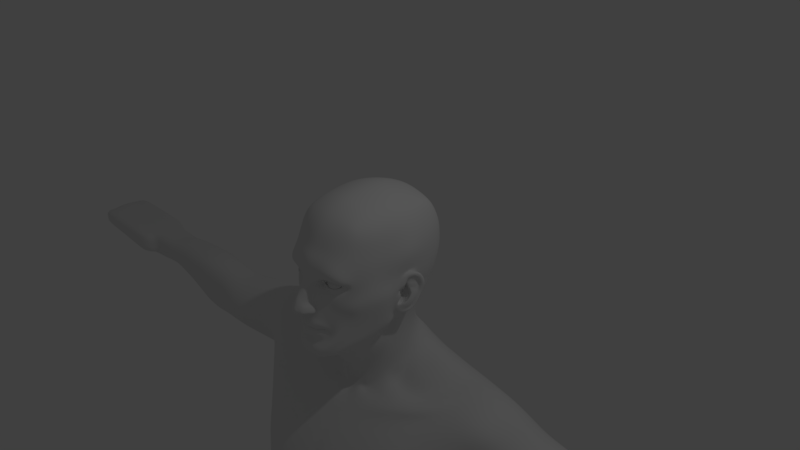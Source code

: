 # Source: HeadBodyWithShape.blend  (saved by Blender 2.79.0; exported with 4.5.12 LTS)
import bpy
from mathutils import Matrix  # noqa: F401  (used for matrix-valued properties, if any)

bpy.ops.wm.read_factory_settings(use_empty=True)
scene = bpy.context.scene
scene.name = 'Scene'

# ---- collections
col_collection_1 = bpy.data.collections.new('Collection 1'); scene.collection.children.link(col_collection_1)
col_collection_2 = bpy.data.collections.new('Collection 2'); scene.collection.children.link(col_collection_2)
col_collection_2.hide_render = True
col_collection_2.hide_viewport = True

# ---- materials (node trees are filled in below, after node groups)
mat_lightback = bpy.data.materials.new('LightBack')
mat_lightback.alpha_threshold = 0.0
mat_lightback.roughness = 0.5
mat_mylight = bpy.data.materials.new('MyLight')
mat_mylight.alpha_threshold = 0.0
mat_mylight.roughness = 0.5

# ---- node groups
ng_auto_smooth = bpy.data.node_groups.new('Auto Smooth', 'GeometryNodeTree')
_s = ng_auto_smooth.interface.new_socket(name='Geometry', in_out='OUTPUT', socket_type='NodeSocketGeometry')
_s = ng_auto_smooth.interface.new_socket(name='Geometry', in_out='INPUT', socket_type='NodeSocketGeometry')
_s = ng_auto_smooth.interface.new_socket(name='Angle', in_out='INPUT', socket_type='NodeSocketFloat')
_s.subtype = 'ANGLE'
_s.min_value = 0.0
_s.max_value = 3.142
ng_auto_smooth.is_modifier = True
_N = ng_auto_smooth.nodes; _L = ng_auto_smooth.links
n0 = _N.new('NodeGroupOutput'); n0.name = 'Group Output'; n0.location = (480, -100)
n1 = _N.new('NodeGroupInput'); n1.name = 'Group Input'; n1.location = (-420, -300)
n2 = _N.new('NodeGroupInput'); n2.name = 'Group Input.001'; n2.location = (-60, -100)
n3 = _N.new('GeometryNodeSetShadeSmooth'); n3.name = 'Set Shade Smooth'; n3.location = (120, -100)
n3.domain = 'EDGE'
n4 = _N.new('GeometryNodeSetShadeSmooth'); n4.name = 'Set Shade Smooth.001'; n4.location = (300, -100)
n5 = _N.new('GeometryNodeInputMeshEdgeAngle'); n5.name = 'Edge Angle'; n5.location = (-420, -220)
n6 = _N.new('GeometryNodeInputEdgeSmooth'); n6.name = 'Is Edge Smooth'; n6.location = (-60, -160)
n7 = _N.new('GeometryNodeInputShadeSmooth'); n7.name = 'Is Face Smooth'; n7.location = (-240, -340)
n8 = _N.new('FunctionNodeBooleanMath'); n8.name = 'Boolean Math'; n8.location = (-60, -220)
n9 = _N.new('FunctionNodeCompare'); n9.name = 'Compare'; n9.location = (-240, -180)
n9.operation = 'LESS_EQUAL'
_L.new(n5.outputs[0], n9.inputs[0])
_L.new(n4.outputs[0], n0.inputs[0])
_L.new(n1.outputs[1], n9.inputs[1])
_L.new(n9.outputs[0], n8.inputs[0])
_L.new(n7.outputs[0], n8.inputs[1])
_L.new(n2.outputs[0], n3.inputs[0])
_L.new(n6.outputs[0], n3.inputs[1])
_L.new(n3.outputs[0], n4.inputs[0])
_L.new(n8.outputs[0], n3.inputs[2])
n0.is_active_output = True

# ---- material node trees
mat_lightback.use_nodes = True; mat_lightback.node_tree.nodes.clear()
_N = mat_lightback.node_tree.nodes; _L = mat_lightback.node_tree.links
n0 = _N.new('ShaderNodeOutputMaterial'); n0.name = 'Material Output'; n0.location = (300, 300)
n1 = _N.new('ShaderNodeEmission'); n1.name = 'Emission'; n1.location = (10, 300)
n1.inputs[0].default_value = (0.8, 0.8, 0.8, 1.0)
n1.inputs[1].default_value = 0.8
_L.new(n1.outputs[0], n0.inputs[0])
n0.is_active_output = True
mat_mylight.use_nodes = True; mat_mylight.node_tree.nodes.clear()
_N = mat_mylight.node_tree.nodes; _L = mat_mylight.node_tree.links
n0 = _N.new('ShaderNodeOutputMaterial'); n0.name = 'Material Output'; n0.location = (300, 300)
n1 = _N.new('ShaderNodeEmission'); n1.name = 'Emission'; n1.location = (10, 300)
n1.inputs[0].default_value = (0.8, 0.8, 0.8, 1.0)
n1.inputs[1].default_value = 1.8
_L.new(n1.outputs[0], n0.inputs[0])
n0.is_active_output = True

# ---- world
world_world = bpy.data.worlds.new('World'); scene.world = world_world
world_world.color = (0.05088, 0.05088, 0.05088)
world_world.use_sun_shadow = False
world_world.sun_shadow_jitter_overblur = 0.0
world_world.cycles.sampling_method = 'MANUAL'

# ---- cameras
cam_camera = bpy.data.cameras.new('Camera')
cam_camera.clip_end = 100.0
cam_camera.lens = 35.0
cam_camera.sensor_width = 32.0
cam_camera.sensor_height = 18.0
cam_camera.ortho_scale = 7.314
cam_camera.dof.focus_distance = 0.0

# ---- lights
light_lamp = bpy.data.lights.new('Lamp', 'POINT')
light_lamp.transmission_factor = 0.0
light_lamp.cutoff_distance = 30.0
light_lamp.energy = 100.0
light_lamp.shadow_buffer_clip_start = 1.001
light_lamp.shadow_soft_size = 0.1
light_lamp.shadow_maximum_resolution = 0.006
light_lamp.use_absolute_resolution = True

# ---- meshes
me_cube_009 = bpy.data.meshes.new('Cube.009')
me_cube_009.from_pydata([(0.3153, -0.8889, -0.9897), (0.4337, -0.6185, 0.7206), (0.4931, 0.5718, -0.4773), (0.4483, 0.6615, 0.6922), (0.0, 0.68, -0.56), (0.0, 0.7074, 0.7764), (0.5459, 0.7544, 0.05436), (0.6026, -0.07648, -0.5838), (0.5204, 0.0449, 0.807), (0.4283, -0.8492, 0.05697), (0.0, -1.018, -1.047), (0.0, -0.7087, 0.8124), (0.0, 0.05412, 0.997), (0.7061, 0.01691, 0.06543), (0.0, 0.9573, 0.01017), (0.0, 1.087, -2.058), (1.46, -0.452, -2.175), (0.0, -0.6211, -2.095), (0.0, -0.2668, -1.864), (0.0, 0.8726, -3.17), (0.0, -1.097, -2.823), (0.0, 0.7, -5.0), (0.341, -0.2121, -1.771), (0.704, 0.05959, -1.613), (0.5452, 0.9205, -1.492), (0.0, 0.9799, -1.685), (0.0, -0.5682, -1.306), (0.0, -0.4488, -1.512), (0.3906, 0.52, -1.104), (0.0, 0.8191, -1.374), (0.4895, -0.0908, -0.9693), (0.0, 0.6576, -1.114), (0.2761, -0.4265, -1.201), (0.0, 0.63, -0.875), (0.3922, 0.4545, -0.8752), (0.0, -0.7184, -1.174), (0.4212, -0.1755, -0.9199), (0.2614, -0.6153, -1.11), (0.526, 0.6325, -0.3137), (0.3574, -0.8506, -0.4813), (0.0, -1.082, -0.5622), (0.5811, -0.0375, -0.3628), (0.0, 0.7854, -0.3666), (0.6179, -0.1777, -0.6723), (0.5437, 0.447, -0.4873), (0.4837, 0.5282, 0.7364), (0.0, 0.5539, 0.8678), (0.6209, 0.5929, 0.05483), (1.577, -0.3359, -2.974), (0.0, -1.3, -5.0), (0.7546, 0.5234, -1.271), (0.4972, 0.299, -1.119), (0.4794, 0.3128, -0.8877), (0.5664, 0.4902, -0.3197), (0.5303, 0.7523, 0.4028), (0.4932, -0.7033, 0.407), (0.0, -0.9338, 0.4394), (0.7, 0.04489, 0.4578), (0.0, 0.9504, 0.3874), (0.6027, 0.5904, 0.4233), (0.489, -0.3295, 0.7834), (0.4687, -0.4654, 0.7615), (0.4261, -0.7268, -0.8861), (0.5378, -0.4788, -0.7997), (0.0, -0.349, 0.9594), (0.0, -0.5025, 0.922), (0.6293, -0.4009, -0.004003), (0.5952, -0.5656, -0.01315), (0.3611, -0.3345, -1.115), (0.4016, -0.2796, -1.099), (0.3369, -0.5452, -1.057), (0.3791, -0.3603, -0.9883), (0.6565, -0.3292, -0.4559), (0.5365, -0.6081, -0.4734), (0.622, -0.3502, 0.4301), (0.5847, -0.5031, 0.4186), (0.4895, 0.7156, 0.5632), (0.4759, -0.6743, 0.5944), (0.0, -0.8478, 0.6441), (0.6306, 0.04833, 0.6503), (0.0, 0.8683, 0.5784), (0.5505, 0.5635, 0.5939), (0.5876, -0.3435, 0.6318), (0.556, -0.489, 0.6151), (0.5423, 0.761, 0.2305), (0.5129, -0.8294, 0.09848), (0.0, -1.045, 0.2245), (0.75, 0.0, 0.25), (0.0, 0.974, 0.1973), (0.6199, 0.5974, 0.2408), (0.6447, -0.3791, 0.2186), (0.6051, -0.5369, 0.2083), (0.5461, 0.697, -0.1122), (0.4725, -0.7893, -0.2415), (0.737, 0.003037, 0.005938), (0.0, 0.8879, -0.1521), (0.6092, 0.5482, -0.114), (0.6968, -0.33, -0.1866), (0.6318, -0.5602, -0.2138), (0.3529, -0.8442, -0.6762), (0.0, -1.052, -0.74), (0.0, 0.641, -0.6965), (0.4225, 0.4812, -0.6956), (0.4929, -0.04679, -0.6928), (0.6002, -0.3198, -0.702), (0.485, 0.3692, -0.7271), (0.5712, -0.4717, -0.591), (0.4341, -0.7267, -0.7433), (0.1603, 0.7088, 0.7521), (0.3185, 0.6935, 0.7199), (0.109, -1.01, -1.083), (0.2317, -1.0, -1.039), (0.3517, 0.6443, -0.4963), (0.1758, 0.6622, -0.5282), (0.3213, -0.6591, 0.7594), (0.1652, -0.6944, 0.7959), (0.1839, 0.04803, 0.9692), (0.3631, 0.04514, 0.9056), (0.3969, -0.8608, 0.05206), (0.2116, -0.9038, -0.0602), (0.1776, 0.9429, 0.01888), (0.3552, 0.8857, 0.03776), (0.1014, -0.7076, -1.152), (0.1794, -0.6823, -1.121), (0.2751, 0.533, -0.8736), (0.1375, 0.5815, -0.8743), (0.1388, -0.5502, -1.263), (0.1883, -0.5635, -1.196), (0.2786, 0.5754, -1.032), (0.192, 0.6339, -1.095), (0.1941, 0.7778, -0.344), (0.3816, 0.7516, -0.3238), (0.2651, -0.8743, -0.6463), (0.1471, -1.059, -0.5721), (0.1709, 0.5549, 0.8387), (0.3398, 0.5453, 0.792), (0.3629, -0.841, 0.4147), (0.184, -0.9016, 0.4293), (0.1788, 0.9212, 0.3885), (0.3571, 0.8696, 0.3908), (0.1744, -0.3458, 0.9322), (0.3435, -0.3351, 0.8743), (0.169, -0.4943, 0.8971), (0.3321, -0.4758, 0.8442), (0.3394, -0.7695, 0.6081), (0.1731, -0.8241, 0.6315), (0.1663, 0.8491, 0.5686), (0.3321, 0.8118, 0.558), (0.1804, 0.9421, 0.2044), (0.3609, 0.8881, 0.2155), (0.383, -0.9744, 0.2035), (0.1618, -1.014, 0.1815), (0.1869, 0.869, -0.144), (0.3723, 0.8254, -0.1259), (0.3103, -0.918, -0.2268), (0.17, -1.009, -0.2778), (0.2325, -0.9135, -0.6782), (0.1348, -1.034, -0.727), (0.3201, 0.5843, -0.6467), (0.16, 0.6126, -0.6716), (0.0, -1.063, -0.9218), (0.5502, -0.6737, -0.0195), (0.4702, -0.7048, -0.5036), (0.5031, -0.7563, 0.2527), (0.0, -1.017, 0.3322), (0.5621, -0.7031, -0.2666), (0.3827, -0.8254, -0.7196), (0.2428, -1.021, -0.9263), (0.117, -1.048, -0.9619), (0.3729, -0.8977, 0.3091), (0.1877, -0.9744, 0.3218), (0.138, -0.9604, -0.06559), (0.1355, -1.033, -0.4106), (0.1365, -1.006, -0.2512), (0.04715, -1.036, 0.002572), (0.0, -1.048, 0.01679), (0.0, -1.028, 0.141), (0.07436, -1.013, 0.1254), (0.0, -1.111, -0.0935), (0.07574, -1.092, -0.09344), (0.0, -1.207, -0.1893), (0.1331, -1.014, 0.1535), (0.08018, -1.204, -0.3685), (0.06903, -1.166, -0.2282), (0.0, -1.033, -0.8323), (0.315, -0.8599, -0.6176), (0.2732, -0.899, -0.7802), (0.1797, -1.005, -0.4314), (0.128, -1.012, -0.878), (0.1578, -1.003, -0.357), (0.0, -1.227, -0.2633), (0.05859, -1.211, -0.2926), (0.0, -1.256, -0.3874), (0.0, -1.032, -0.4481), (0.03347, -1.231, -0.3775), (0.05844, -1.06, -0.4449), (0.0, -1.237, -0.2933), (0.04291, -1.232, -0.3121), (0.07779, -1.152, -0.3617), (0.08061, -0.9966, -0.01372), (0.1018, -1.078, -0.2327), (0.1002, -1.025, -0.05863), (0.0, -1.037, 0.1827), (0.0, -1.139, -0.4128), (0.02847, -1.146, -0.3999), (0.1459, -1.119, -0.3625), (0.1676, -1.047, -0.3916), (0.1331, -1.094, -0.271), (0.1037, -1.163, -0.2635), (0.1722, -1.03, -0.3439), (0.1055, -1.184, -0.3151), (0.1122, -1.187, -0.3632), (0.1553, -1.026, -0.2814), (0.1528, -1.107, -0.3261), (0.08716, -1.123, -0.3136), (0.1144, -1.027, -0.3379), (0.01344, -1.124, -0.314), (0.02844, -1.01, -0.3449), (0.5393, 0.6684, -0.2129), (0.4314, -0.7935, -0.3719), (0.8213, 0.1497, 0.01816), (0.0, 0.8408, -0.2568), (0.592, 0.5222, -0.2164), (0.6856, -0.3434, -0.3041), (0.6055, -0.5349, -0.3729), (0.2605, -0.9419, -0.2724), (0.1924, 0.8265, -0.2425), (0.3809, 0.7934, -0.2241), (0.5182, -0.7004, -0.3667), (0.1368, -0.9847, -0.1526), (0.0, -1.159, -0.1414), (0.06537, -1.131, -0.1611), (0.1064, -1.051, -0.1515), (0.4497, -0.8755, 0.06507), (0.1073, -0.9431, -0.006032), (0.4304, -0.8263, -0.1527), (0.2118, -0.9281, 0.0839), (0.5051, -0.7118, -0.008476), (0.3508, -0.9439, 0.1041), (0.2234, -0.9775, 0.1097), (0.3169, -0.9035, -0.1518), (0.1872, -0.9313, -0.06184), (0.4399, -0.75, 0.002544), (0.2072, -0.8689, -0.02392), (0.3831, -0.8584, -0.04177), (0.1932, -0.8721, -0.0253), (0.1339, -0.8896, -0.01834), (0.3712, -0.8121, -0.03681), (0.4066, -0.7806, -0.001906), (0.3679, -0.8205, 0.03023), (0.3024, -0.9222, 0.06409), (0.2032, -0.9032, 0.03936), (0.2834, -0.9293, -0.0377), (0.3301, -0.9169, 0.08687), (0.3071, -0.8869, -0.1027), (0.4097, -0.8252, -0.103), (0.368, -0.8196, 0.03699), (0.412, -0.7673, -0.002046), (0.3769, -0.8544, -0.02806), (0.2022, -0.8708, 0.0008231), (0.1509, -0.8839, -0.0159), (0.4124, -0.7615, -0.001076), (0.3712, -0.7921, -0.03681), (0.1643, -0.8608, -0.01501), (0.2072, -0.8489, -0.02392), (0.2873, -0.8784, 0.05695), (0.2053, -0.88, 0.04603), (0.2841, -0.9056, -0.02563), (0.1643, -0.8808, -0.01501), (0.2899, -0.8662, 0.04517), (0.2153, -0.8751, 0.03605), (0.2814, -0.8566, -0.04349), (0.3738, -0.8014, 0.03106), (0.1662, -0.8587, -0.01591), (0.21, -0.8522, 0.00575), (0.2857, -0.8502, 0.04633), (0.2111, -0.8591, 0.0372), (0.2814, -0.8366, -0.04349), (0.3631, -0.7565, 0.03854), (0.4017, -0.7166, 0.006411), (0.3605, -0.7472, -0.02932), (0.1993, -0.8073, 0.01324), (0.275, -0.8053, 0.05381), (0.2004, -0.8142, 0.04469), (0.2707, -0.7917, -0.036), (0.1966, -0.804, -0.01643), (0.1206, -0.9163, -0.01219), (0.2061, -0.8534, 0.101), (0.4625, -0.7309, -0.002966), (0.1925, -0.8871, -0.03768), (0.2998, -0.8534, 0.1082), (0.3879, -0.8432, -0.07842), (0.3976, -0.7861, 0.08292), (0.2874, -0.9085, -0.07312), (0.3803, -0.8578, -0.03453), (0.4275, -0.7587, 0.0004415), (0.379, -0.8364, 0.03812), (0.1967, -0.8745, -0.002399), (0.2827, -0.9197, -0.03104), (0.1424, -0.8867, -0.01712), (0.2928, -0.8953, 0.05419), (0.2073, -0.8906, 0.04296), (0.2834, -0.6723, -0.04898), (0.2834, -0.715, -0.0917), (0.2834, -0.7431, -0.1034), (0.2834, -0.7733, -0.1073), (0.2834, -0.8035, -0.1034), (0.2834, -0.8317, -0.0917), (0.2834, -0.8558, -0.07315), (0.2834, -0.8744, -0.04898), (0.2834, -0.8861, -0.02084), (0.2834, -0.89, 0.009369), (0.2985, -0.6606, -0.01679), (0.3126, -0.6723, -0.04117), (0.3247, -0.6908, -0.0621), (0.334, -0.715, -0.07816), (0.3398, -0.7431, -0.08826), (0.3418, -0.7733, -0.0917), (0.3398, -0.8035, -0.08826), (0.334, -0.8317, -0.07816), (0.3247, -0.8558, -0.0621), (0.3126, -0.8744, -0.04117), (0.2985, -0.8861, -0.01679), (0.3096, -0.6606, -0.005734), (0.334, -0.6723, -0.01981), (0.3549, -0.6908, -0.03189), (0.3709, -0.715, -0.04117), (0.381, -0.7431, -0.04699), (0.3845, -0.7733, -0.04898), (0.381, -0.8035, -0.04699), (0.3709, -0.8317, -0.04117), (0.3549, -0.8558, -0.03189), (0.334, -0.8744, -0.01981), (0.3096, -0.8861, -0.005734), (0.3136, -0.6606, 0.009369), (0.3418, -0.6723, 0.009369), (0.3659, -0.6908, 0.009369), (0.3845, -0.715, 0.009369), (0.3961, -0.7431, 0.009369), (0.4001, -0.7733, 0.009369), (0.3961, -0.8035, 0.009369), (0.3845, -0.8317, 0.009369), (0.3659, -0.8558, 0.009369), (0.3418, -0.8744, 0.009369), (0.3136, -0.8861, 0.009369), (0.3096, -0.6606, 0.02447), (0.334, -0.6723, 0.03854), (0.3549, -0.6908, 0.05063), (0.3709, -0.715, 0.0599), (0.381, -0.7431, 0.06573), (0.3845, -0.7733, 0.06772), (0.381, -0.8035, 0.06573), (0.3709, -0.8317, 0.0599), (0.3549, -0.8558, 0.05063), (0.334, -0.8744, 0.03854), (0.3096, -0.8861, 0.02447), (0.2985, -0.6606, 0.03553), (0.3126, -0.6723, 0.0599), (0.3247, -0.6908, 0.08083), (0.334, -0.715, 0.0969), (0.3398, -0.7431, 0.107), (0.3418, -0.7733, 0.1104), (0.3398, -0.8035, 0.107), (0.334, -0.8317, 0.0969), (0.3247, -0.8558, 0.08083), (0.3126, -0.8744, 0.0599), (0.2985, -0.8861, 0.03553), (0.2834, -0.6606, 0.03957), (0.2834, -0.6723, 0.06772), (0.2834, -0.6908, 0.09189), (0.2834, -0.715, 0.1104), (0.2834, -0.7431, 0.1221), (0.2834, -0.7733, 0.1261), (0.2834, -0.8035, 0.1221), (0.2834, -0.8317, 0.1104), (0.2834, -0.8558, 0.09189), (0.2834, -0.8744, 0.06772), (0.2834, -0.8861, 0.03957), (0.2683, -0.6606, 0.03553), (0.2542, -0.6723, 0.0599), (0.2422, -0.6908, 0.08083), (0.2329, -0.715, 0.0969), (0.2271, -0.7431, 0.107), (0.2251, -0.7733, 0.1104), (0.2271, -0.8035, 0.107), (0.2329, -0.8317, 0.0969), (0.2422, -0.8558, 0.08083), (0.2542, -0.8744, 0.0599), (0.2683, -0.8861, 0.03553), (0.2573, -0.6606, 0.02447), (0.2329, -0.6723, 0.03854), (0.212, -0.6908, 0.05063), (0.1959, -0.715, 0.0599), (0.1858, -0.7431, 0.06573), (0.1823, -0.7733, 0.06772), (0.1858, -0.8035, 0.06573), (0.1959, -0.8317, 0.0599), (0.212, -0.8558, 0.05063), (0.2329, -0.8744, 0.03854), (0.2573, -0.8861, 0.02447), (0.2532, -0.6606, 0.009369), (0.2251, -0.6723, 0.009369), (0.2009, -0.6908, 0.009369), (0.1823, -0.715, 0.009369), (0.1707, -0.7431, 0.009369), (0.1667, -0.7733, 0.009369), (0.1707, -0.8035, 0.009369), (0.1823, -0.8317, 0.009369), (0.2009, -0.8558, 0.009369), (0.2251, -0.8744, 0.009369), (0.2532, -0.8861, 0.009369), (0.2573, -0.6606, -0.005734), (0.2329, -0.6723, -0.01981), (0.212, -0.6908, -0.03189), (0.1959, -0.715, -0.04117), (0.1858, -0.7431, -0.04699), (0.1823, -0.7733, -0.04898), (0.1858, -0.8035, -0.04699), (0.1959, -0.8317, -0.04117), (0.212, -0.8558, -0.03189), (0.2329, -0.8744, -0.01981), (0.2573, -0.8861, -0.005734), (0.2683, -0.6606, -0.01679), (0.2542, -0.6723, -0.04117), (0.2422, -0.6908, -0.0621), (0.2329, -0.715, -0.07816), (0.2271, -0.7431, -0.08826), (0.2251, -0.7733, -0.0917), (0.2271, -0.8035, -0.08826), (0.2329, -0.8317, -0.07816), (0.2422, -0.8558, -0.0621), (0.2542, -0.8744, -0.04117), (0.2683, -0.8861, -0.01679), (0.2834, -0.6566, 0.009369), (0.2834, -0.6606, -0.02084), (0.2834, -0.6908, -0.07315), (0.471, -0.179, -1.178), (0.4002, -0.2679, -0.9541), (0.5079, -0.1538, 0.8007), (0.0, -0.1564, 0.9882), (0.6736, -0.2039, 0.01105), (0.6571, -0.2386, -0.4044), (0.6629, -0.1603, 0.4438), (0.6152, -0.1581, 0.6451), (0.6948, -0.1917, 0.2328), (0.6944, -0.1992, -0.1615), (0.3547, -0.1554, 0.8977), (0.1797, -0.1583, 0.9597), (0.6815, -0.2243, -0.2842), (0.6211, -0.2221, -0.5704), (0.5198, 0.2199, 0.7939), (0.0, 0.2273, 0.9781), (0.6981, 0.2133, 0.04458), (0.6126, 0.2011, -0.3515), (0.6168, 0.1187, -0.5184), (0.503, 0.04113, -1.106), (0.5174, 0.1767, -0.8486), (0.6875, 0.2367, 0.4508), (0.621, 0.2298, 0.6375), (0.7238, 0.2169, 0.2505), (0.6728, 0.2435, -0.1138), (0.5335, 0.01119, -0.7658), (0.3621, 0.2212, 0.8848), (0.1827, 0.2245, 0.9473), (0.6467, 0.2313, -0.2318), (0.694, 0.1755, 0.03478), (0.6932, 0.006343, 0.02258), (0.6059, -0.05232, -0.542), (0.6244, 0.1295, -0.3422), (0.6728, 0.225, -0.1357), (0.6515, 0.2079, -0.2381), (0.6834, -0.09463, -0.0302), (0.6532, -0.1723, -0.3766), (0.6886, -0.1162, -0.1713), (0.6767, -0.1576, -0.2733), (0.6045, -0.1551, -0.5639), (0.5879, 0.04223, -0.4827), (0.7089, -0.02539, -0.5644), (0.6024, 0.01751, -0.2722), (0.8038, 0.1298, -0.3636), (0.5833, -0.01143, -0.1758), (0.8476, 0.2055, -0.1537), (0.8103, 0.1855, -0.2521), (0.704, -0.07605, -0.04765), (0.6802, -0.1474, -0.3954), (0.7084, -0.1035, -0.1878), (0.638, -0.1093, -0.5864), (0.7693, 0.05825, -0.5068), (0.7216, 0.1193, -0.08452), (0.7174, 0.06893, 0.03812), (0.7118, 0.08151, -0.4839), (0.6333, -0.06817, -0.4423), (0.6597, 0.06081, -0.3809), (0.7293, 0.1617, -0.3655), (0.7581, 0.2194, -0.2562), (0.6862, 0.1021, -0.2919), (0.7077, 0.1747, -0.1784), (0.7717, 0.2295, -0.1431), (0.6309, -0.0001919, -0.5294), (0.6963, 0.01158, -0.5411), (0.749, 0.1665, 0.004277), (0.734, 0.06377, 0.02954), (0.795, 0.1217, -0.03148), (0.7368, 0.01879, -0.04009), (0.7371, -0.04457, -0.3784), (0.714, -0.02935, -0.5168), (0.7649, 0.02191, -0.27), (0.7876, 0.09658, -0.3719), (0.5694, -0.09219, -0.08722), (0.8281, 0.1482, -0.1477), (0.7935, 0.1313, -0.2549), (0.7248, -0.04089, -0.06962), (0.687, -0.1122, -0.3931), (0.724, -0.05167, -0.1502), (0.6671, -0.1151, -0.533), (0.7616, 0.05126, -0.4816), (0.5694, -0.03189, -0.2747), (0.5529, -0.04915, -0.3505), (0.6934, -0.02096, -0.1926), (0.6931, -0.1181, -0.3643), (0.6565, -0.1142, -0.2026), (0.7051, -0.07568, -0.29), (0.5856, -0.05221, -0.2778), (0.5584, -0.05931, -0.3392), (0.6859, -0.027, -0.2111), (0.6731, -0.09754, -0.3442), (0.6607, -0.1022, -0.2152), (0.6888, -0.07925, -0.2909), (0.5603, -0.1196, -0.2879), (0.5493, -0.122, -0.3199), (0.6217, -0.1359, -0.3255), (0.6273, -0.1296, -0.2986), (0.6112, 0.01743, -0.3137), (0.6002, -0.01547, -0.3868), (0.6501, -0.09485, -0.423), (0.7185, 0.03846, -0.3169), (0.6994, 0.00469, -0.4041), (0.6795, -0.07346, -0.4461), (0.6338, 0.03071, -0.1758), (0.6439, 0.03152, -0.2432), (0.7111, 0.04524, -0.1956), (0.7259, 0.0483, -0.2541), (0.5669, -0.01147, -0.2067), (0.6319, -0.000765, -0.2498), (0.678, 0.0003425, -0.2135), (0.6054, -0.006783, -0.2673), (0.6638, -0.02574, -0.2275), (0.6076, -0.04448, -0.2594), (0.8007, 0.09471, 0.002161), (0.7432, 0.01876, -0.02377), (0.6748, -0.01411, -0.1207), (0.7614, 0.1385, -0.1354), (0.7407, 0.02976, -0.2181), (0.7779, 0.1368, -0.2267), (0.7383, -0.02132, -0.4584), (0.703, -0.03012, -0.5031), (0.7678, 0.03342, -0.4024), (0.7594, 0.06798, -0.3743), (0.7769, 0.09952, -0.2935), (0.6965, -0.09099, -0.4207), (0.6851, -0.09157, -0.4942), (0.7391, 0.0556, -0.4598), (0.7761, 0.1256, -0.2643), (0.7691, 0.1337, -0.1404), (0.7367, 0.008954, -0.1151), (0.7359, 0.04028, -0.2033), (0.7689, 0.1192, -0.21), (0.7749, 0.08241, -0.03646), (0.7023, 0.03182, -0.05214), (0.7347, 0.03085, -0.09564), (0.7512, 0.09364, -0.09962), (0.0, 0.6605, -0.6283), (0.4684, 0.5354, -0.5644), (0.5477, -0.06163, -0.6383), (0.0, -0.8704, -1.105), (0.2855, -0.7467, -1.043), (0.5196, -0.1766, -0.7961), (0.4688, -0.4227, -0.9016), (0.3815, -0.636, -0.9914), (0.5183, 0.351, -0.6414), (0.1679, 0.6374, -0.5999), (0.3359, 0.6143, -0.5715), (0.1966, -0.8284, -1.073), (0.101, -0.8605, -1.102), (0.5017, -0.2996, -0.8488), (0.5913, 0.1043, -0.6038), (0.1427, -1.037, -0.6224), (0.0, -1.053, -0.6296), (0.0, -1.046, -0.6079), (0.1286, -1.032, -0.6262), (0.2253, -0.9078, -0.6328), (0.212, -0.9283, -0.6405), (0.1341, -1.007, -0.6365), (0.0, -1.034, -0.6361), (0.0, -1.003, -0.6107), (0.1237, -0.9829, -0.6314), (0.2131, -0.9185, -0.6389), (0.2013, -0.9257, -0.637), (0.1261, -0.9878, -0.6399), (0.0, -1.016, -0.6393), (0.0, -0.9966, -0.6475), (0.12, -0.9726, -0.6474), (0.198, -0.9262, -0.6415), (0.1906, -0.9257, -0.6446), (0.06972, -1.045, -0.6122), (0.07984, -1.069, -0.5417), (0.06169, -1.002, -0.6224), (0.06788, -1.02, -0.6179), (0.2901, -0.8771, -0.632), (0.2474, -0.9031, -0.7442), (0.1734, -1.047, -0.5117), (0.0, -0.9826, -0.7611), (0.1314, -1.003, -0.8375), (0.0, -1.057, -0.5052), (0.06914, -1.065, -0.4933), (0.2223, -0.9209, -0.6643), (0.1466, -1.057, -0.5771), (0.2452, -0.891, -0.6395), (0.1348, -1.034, -0.727), (0.0, -1.082, -0.5622), (0.0, -1.052, -0.74), (0.07893, -1.067, -0.5497), (0.4907, -0.002073, -1.382), (0.5524, 0.2838, -1.336), (0.3353, 0.7313, -1.177), (0.18, -0.3811, -1.429), (0.9837, -1.136, -2.89), (1.104, -0.6266, -2.148), (1.0, 1.2, -2.0), (0.9714, 1.173, -3.17), (1.068, -0.7343, -4.974), (1.119, -0.3282, -1.765), (1.189, 0.03015, -1.837), (1.143, 0.9224, -1.652), (0.0, 0.5, -7.0), (1.233, 0.5394, -1.533), (2.0, 0.9, -2.0), (1.424, 0.8293, -3.136), (1.471, -0.01223, -2.997), (1.273, -0.08478, -1.88), (1.723, 0.2888, -3.083), (0.0, -0.9325, -2.448), (0.0, 1.0, -2.5), (1.0, 1.3, -2.5), (1.065, -0.8757, -2.494), (1.753, -0.2907, -2.555), (0.0, 0.6989, -4.155), (0.0, -1.271, -3.808), (0.0, -1.3, -6.0), (1.166, -0.8693, -3.905), (0.0, 0.7, -6.0), (0.8381, -1.116, -3.944), (0.922, 0.8989, -4.155), (1.438, -0.97, -8.065), (1.275, -0.8107, -6.04), (1.176, 0.6373, -4.108), (1.256, -0.6126, -3.98), (1.441, 0.05954, -4.073), (0.0, -1.1, -7.0), (0.8051, -1.081, -4.964), (0.9221, 0.6, -5.0), (1.384, -0.8467, -6.989), (0.0, 0.0, -7.4), (1.158, 0.4876, -5.016), (1.367, -0.2934, -4.8), (1.282, 0.2, -4.8), (0.2843, -0.9279, -8.059), (0.8484, -1.07, -5.998), (0.7597, 0.9, -6.0), (0.05005, -0.3, -8.0), (0.3586, 0.5223, -8.069), (1.034, 0.6231, -6.0), (1.458, -0.2897, -6.041), (1.392, 0.2, -6.0), (0.0, 0.3, -7.2), (0.3245, -0.8615, -7.08), (0.04662, 1.118, -7.069), (0.1, -3.487e-06, -7.4), (0.1, 0.3, -7.2), (1.298, 0.7924, -6.987), (1.639, -0.09259, -6.999), (1.574, 0.5, -7.0), (0.05005, 0.2, -8.0), (1.333, 0.5226, -8.062), (1.705, -0.3241, -8.037), (1.644, 0.2, -8.0), (1.266, 0.7404, -3.626), (0.9147, -1.222, -3.552), (1.572, 0.1816, -3.584), (0.0, -1.134, -3.315), (1.22, -0.8366, -3.602), (0.0, 0.7857, -3.663), (1.366, -0.4869, -3.531), (0.9467, 1.036, -3.663), (0.0, 0.7, -5.5), (1.42, -0.3075, -5.3), (0.7409, 0.6, -5.5), (1.113, -0.841, -5.494), (0.926, -1.088, -4.987), (0.0, -1.3, -5.5), (0.9902, 0.504, -5.404), (1.337, 0.2, -5.3), (1.288, 0.7462, -6.498), (0.0, 0.65, -6.5), (0.4238, -1.112, -6.517), (0.0, -1.15, -6.5), (0.1298, 1.05, -6.5), (1.32, -0.8207, -6.504), (1.483, 0.35, -6.5), (1.545, -0.1688, -6.5), (0.3069, -0.9019, -7.502), (0.06002, -0.2, -7.7), (0.07238, 0.8673, -7.472), (0.06002, 0.3, -7.7), (1.7, -0.2206, -7.463), (1.644, 0.3, -7.5), (1.334, 0.6592, -7.437), (1.435, -0.9288, -7.435), (0.06004, -0.3, -7.85), (0.3654, 0.5535, -7.788), (1.71, -0.3124, -7.75), (1.444, -0.9701, -7.75), (0.2932, -0.9322, -7.779), (0.06004, 0.2, -7.85), (1.644, 0.2, -7.75), (1.338, 0.5564, -7.75), (1.386, -0.8813, -9.001), (0.369, -0.7828, -9.001), (0.1001, -0.3, -8.999), (0.3875, 0.4961, -9.001), (0.1001, 0.2, -8.999), (1.286, 0.4961, -9.001), (1.637, -0.3088, -8.999), (1.574, 0.2, -8.999), (1.614, 0.2, -8.5), (1.679, -0.3191, -8.5), (1.313, 0.5175, -8.513), (0.3605, 0.5175, -8.514), (0.05007, 0.2, -8.5), (0.05007, -0.3, -8.5), (1.417, -0.9367, -8.512), (0.2872, -0.892, -8.509), (1.226, -0.6428, -9.999), (0.3713, -0.7336, -9.999), (0.2475, -0.2628, -9.999), (0.47, 0.411, -9.999), (0.2475, 0.1372, -9.999), (1.213, 0.4109, -9.999), (1.427, -0.2628, -9.999), (1.427, 0.1372, -9.999), (1.238, -0.3817, -11.0), (0.595, -0.3824, -11.0), (0.4595, -0.03459, -11.0), (0.5957, 0.5142, -11.0), (0.4595, 0.2894, -11.0), (1.238, 0.5142, -11.0), (1.415, -0.03459, -11.0), (1.415, 0.2894, -11.0), (1.203, 0.433, -10.5), (1.397, 0.1746, -10.5), (0.277, 0.1746, -10.5), (0.277, -0.2054, -10.5), (0.5125, 0.433, -10.5), (1.204, -0.5339, -10.5), (1.397, -0.2054, -10.5), (0.5005, -0.5459, -10.5), (1.294, -0.2632, -12.0), (0.5867, -0.2632, -12.0), (0.3163, 0.1293, -12.0), (0.5874, 0.7348, -12.0), (0.3163, 0.5505, -12.0), (1.294, 0.7348, -12.0), (1.558, 0.1293, -12.0), (1.558, 0.5505, -12.0), (1.225, -0.2027, -13.0), (0.6941, -0.2026, -13.0), (0.5425, 0.07625, -13.0), (0.7151, 0.5724, -13.0), (0.5425, 0.3711, -13.0), (1.224, 0.5724, -13.0), (1.402, 0.07625, -13.0), (1.402, 0.3711, -13.0), (1.085, -0.2588, -14.0), (0.6895, -0.2587, -14.0), (0.6895, 0.09817, -13.9), (0.8681, 0.4992, -14.0), (0.8681, 0.4048, -14.0), (1.106, 0.4992, -14.0), (1.285, 0.09817, -14.0), (1.106, 0.4048, -14.0), (1.326, -0.2588, -15.0), (0.8485, -0.2587, -15.0), (0.6895, 0.09817, -15.0), (0.6895, 0.6699, -15.0), (0.6895, 0.334, -15.0), (1.285, 0.6699, -15.0), (1.285, 0.09817, -15.0), (1.285, 0.334, -15.0), (1.216, -1.099, -14.62), (0.6839, -1.21, -14.62), (1.475, -1.082, -15.0), (0.4996, -1.236, -15.0), (1.326, -1.275, -14.7), (0.6513, -1.429, -14.7), (1.526, -1.275, -15.0), (0.5513, -1.429, -15.0), (1.352, -1.462, -14.7), (0.8331, -2.014, -14.7), (1.552, -1.462, -15.0), (0.7331, -2.014, -15.0), (0.6895, -0.2587, -14.5), (0.6895, 0.09817, -14.5), (1.285, 0.09817, -14.5), (1.285, 0.334, -14.5), (1.285, 0.6699, -14.5), (0.6895, 0.334, -14.5), (0.6895, 0.6699, -14.5), (1.385, -0.2588, -14.5), (0.4996, -1.236, -14.8), (1.475, -1.082, -14.8), (0.5513, -1.429, -14.8), (1.526, -1.275, -14.8), (0.7331, -2.014, -14.8), (1.552, -1.462, -14.8), (1.18, -0.6702, -14.4), (1.48, -0.6702, -15.0), (0.6945, -0.7473, -14.4), (0.5945, -0.7473, -15.0), (0.5945, -0.7473, -14.65), (1.43, -0.6702, -14.65), (1.183, -0.8904, -14.5), (0.7071, -0.9771, -14.5), (0.547, -0.9915, -15.0), (0.547, -0.9915, -14.72), (1.452, -0.876, -14.72), (1.477, -0.876, -15.0), (0.6895, -0.2587, -14.25), (1.196, 0.3694, -14.25), (1.196, 0.5845, -14.25), (0.7788, 0.5845, -14.25), (0.5917, -1.223, -14.71), (0.6013, -1.429, -14.75), (0.7831, -2.014, -14.75), (0.4895, 0.09817, -14.15), (1.485, 0.09817, -14.25), (0.7788, 0.3694, -14.25), (1.235, -0.2588, -14.25), (1.345, -1.091, -14.71), (1.426, -1.275, -14.75), (1.452, -1.462, -14.75), (0.6445, -0.7473, -14.52), (1.305, -0.6702, -14.52), (0.6271, -0.9843, -14.61), (1.318, -0.8832, -14.61), (6.0, 0.6877, -2.054), (2.0, -0.2, -2.0), (1.95, -0.1579, -1.615), (1.917, 0.8212, -1.646), (2.0, 0.4, -1.5), (1.799, 0.8927, -2.639), (1.647, -0.002949, -2.572), (2.0, 0.4, -2.7), (3.853, 0.3995, -2.805), (6.0, 0.122, -2.525), (6.0, 0.1226, -2.242), (6.0, 0.4093, -2.053), (6.0, 0.1222, -2.053), (5.957, 0.6881, -2.292), (5.956, 0.3917, -2.528), (6.0, 0.6863, -2.523), (7.1, 0.6877, -2.054), (3.868, 0.05561, -2.741), (3.872, 0.07136, -1.949), (3.853, 0.02162, -2.308), (3.844, 0.7324, -2.308), (3.876, 0.6416, -2.611), (3.853, 0.3995, -1.835), (3.874, 0.6351, -2.001), (3.474, 0.01312, -1.98), (2.995, 0.04163, -1.935), (2.487, 0.07002, -1.85), (3.472, 0.7185, -2.656), (3.0, 0.9375, -2.879), (2.5, 0.9687, -2.839), (3.471, 0.6869, -2.029), (2.999, 0.8084, -1.908), (2.481, 0.7595, -1.852), (2.5, 0.4, -2.839), (3.0, 0.4, -2.879), (3.5, 0.3999, -2.749), (2.492, 0.05366, -2.584), (2.996, 0.04045, -2.669), (3.474, 0.01412, -2.685), (2.5, -0.06878, -2.177), (3.0, -0.1157, -2.254), (3.5, -0.1282, -2.331), (2.5, 0.9687, -2.177), (3.0, 0.9375, -2.254), (3.51, 0.8514, -2.331), (2.5, 0.4, -1.708), (3.0, 0.4, -1.816), (3.5, 0.3999, -1.925), (4.861, 0.5438, -2.746), (5.6, 0.6291, -2.59), (4.32, 0.4794, -2.845), (5.365, 0.5948, -2.626), (4.32, 0.06549, -2.845), (4.85, 0.195, -2.669), (5.302, 0.3003, -2.558), (5.618, 0.3524, -2.526), (4.32, 0.001134, -2.341), (4.861, 0.01858, -2.367), (5.365, 0.07694, -2.384), (5.6, 0.1026, -2.402), (4.32, 0.6998, -2.237), (4.861, 0.7855, -2.18), (5.365, 0.7295, -2.131), (5.6, 0.7051, -2.105), (4.32, 0.3214, -1.817), (4.861, 0.2595, -1.896), (5.365, 0.211, -1.961), (5.6, 0.1778, -2.029), (5.621, 0.1116, -2.175), (5.305, 0.1037, -2.123), (4.861, 0.01888, -1.981), (4.32, 0.001279, -1.864), (5.623, 0.686, -2.358), (5.332, 0.7173, -2.454), (4.857, 0.7506, -2.586), (4.342, 0.6545, -2.587), (5.6, 0.4824, -2.029), (5.365, 0.5764, -1.961), (4.857, 0.6387, -1.93), (4.328, 0.6739, -1.882), (6.2, 0.6877, -2.054), (6.2, 0.122, -2.525), (6.2, 0.1226, -2.242), (6.2, 0.4093, -2.053), (6.2, 0.1222, -2.053), (6.2, 0.6892, -2.242), (6.2, 0.4093, -2.524), (6.2, 0.6863, -2.523), (7.9, 0.6877, -2.054), (7.1, 0.122, -2.325), (7.1, 0.4093, -2.053), (7.1, 0.1222, -2.053), (6.2, -0.07803, -2.525), (7.1, 0.4093, -2.324), (7.1, 0.6863, -2.323), (7.9, 0.122, -2.325), (7.9, 0.1226, -2.242), (7.9, 0.4093, -2.053), (7.9, 0.1222, -2.053), (7.9, 0.6892, -2.242), (7.9, 0.4093, -2.324), (7.9, 0.6863, -2.323), (7.9, 0.4093, -2.242), (7.1, 0.7877, -2.054), (6.2, 0.7877, -2.054), (6.2, 0.7892, -2.242), (6.2, 0.7863, -2.523), (7.9, 0.7877, -2.054), (7.1, 0.7892, -2.242), (7.1, 0.7863, -2.323), (7.9, 0.7892, -2.242), (7.9, 0.7863, -2.323), (6.2, -0.07739, -2.242), (6.2, -0.07777, -2.053), (7.1, -0.07803, -2.325), (7.1, -0.07738, -2.242), (7.1, -0.07777, -2.053), (7.9, -0.07803, -2.325), (7.9, -0.07738, -2.242), (7.9, -0.07776, -2.053), (0.8371, 1.1, -7.0), (0.9511, -1.165, -6.999), (0.8471, 0.7, -8.0), (0.8565, -1.212, -8.046), (0.8613, -1.099, -6.626), (1.006, 1.05, -6.5), (0.8722, -1.199, -7.462), (0.8721, 0.85, -7.7), (0.8651, -1.221, -7.754), (0.8521, 0.725, -7.95), (0.8372, 0.7, -8.999), (0.8536, -1.081, -9.0), (0.8466, -1.164, -8.504), (0.8321, 0.73, -8.5), (0.8372, 0.5372, -9.999), (0.8372, -0.8681, -9.999), (0.9372, 0.6134, -11.0), (0.9372, -0.5249, -11.0), (0.8372, -0.7804, -10.5), (0.8372, 0.5546, -10.5), (0.9372, 0.9717, -12.0), (0.9372, -0.5081, -12.0), (0.9722, 0.6659, -13.0), (0.9722, -0.3699, -13.0), (0.9872, 0.4992, -14.0), (0.8872, -0.2587, -14.0), (0.9872, 0.09817, -15.0), (0.9872, 0.334, -15.0), (0.9872, 0.6699, -15.0), (1.087, -0.2587, -15.0), (0.9499, -1.155, -14.62), (0.9871, -1.159, -15.0), (0.9889, -1.352, -14.7), (1.039, -1.352, -15.0), (1.092, -1.738, -14.7), (1.142, -1.738, -15.0), (1.142, -1.738, -14.8), (0.9872, 0.6699, -14.5), (1.037, -0.7087, -15.0), (0.9371, -0.7087, -14.4), (1.012, -0.9337, -15.0), (0.945, -0.9337, -14.5), (0.9872, 0.5845, -14.25), (1.117, -1.738, -14.75), (0.14, -0.681, -2.128), (0.1949, -1.229, -2.869), (0.1234, -0.9575, -2.476), (0.4382, -1.237, -3.919), (0.4245, -1.226, -4.968), (0.4313, -1.187, -6.001), (0.07061, -1.308, -3.534), (0.4293, -1.218, -5.489), (0.486, 1.175, -3.148), (0.5107, 1.127, -2.04), (0.4996, 1.256, -2.526), (0.4625, 0.9286, -4.146), (0.461, 0.65, -5.0), (0.2798, 0.8, -6.0), (0.4733, 1.061, -3.663), (0.2704, 0.65, -5.5), (1.154, 0.5497, -4.561), (0.922, 0.7495, -4.578), (0.812, -1.097, -4.436), (0.0, -1.285, -4.404), (1.078, -0.8274, -4.439), (1.386, 0.07503, -4.565), (1.264, -0.3925, -4.529), (0.0, 0.6995, -4.578), (0.4262, -1.226, -4.425), (0.461, 0.7245, -4.578), (1.32, -0.7933, -9.499), (0.3186, -0.8134, -9.499), (0.1738, -0.2814, -9.499), (1.557, -0.2917, -9.499), (1.501, 0.1686, -9.499), (1.248, 0.4494, -9.499), (0.1738, 0.1686, -9.499), (0.4272, 0.4494, -9.499), (0.8372, 0.6186, -9.499), (0.8395, -0.9926, -9.499), (1.486, 0.4199, -11.5), (1.486, 0.04734, -11.5), (1.272, 0.6398, -11.5), (0.3879, 0.42, -11.5), (0.3879, 0.04735, -11.5), (0.5947, 0.6398, -11.5), (1.272, -0.3102, -11.5), (0.5947, -0.3102, -11.5), (0.9372, -0.5165, -11.5), (0.9372, 0.7925, -11.5), (0.6397, 0.6699, -12.5), (1.27, 0.6699, -12.5), (0.4294, 0.4608, -12.5), (1.27, -0.2315, -12.5), (1.48, 0.1028, -12.5), (0.6353, -0.2315, -12.5), (0.4294, 0.1028, -12.5), (1.48, 0.4608, -12.5), (0.9547, -0.439, -12.5), (0.9547, 0.8188, -12.5), (1.254, 0.3879, -13.5), (1.343, 0.08721, -13.5), (1.155, 0.5187, -13.5), (0.7053, 0.3879, -13.5), (0.616, 0.08721, -13.45), (0.8037, 0.5187, -13.5), (1.159, -0.1865, -13.5), (0.7196, -0.1865, -13.49), (0.9297, -0.3143, -13.5), (0.9797, 0.5825, -13.5), (0.1729, -0.316, -1.584), (0.7309, 0.1573, -1.475), (0.0, 0.8995, -1.53), (0.4402, 0.8259, -1.334), (0.0, -0.3761, -1.539), (0.6417, 0.4728, -1.28), (0.0, -0.3706, -1.644), (0.5808, 0.3111, -0.4997), (0.5052, 0.3957, 0.767), (0.0, 0.4099, 0.9284), (0.6665, 0.4305, 0.05189), (0.5923, 0.3608, -0.3311), (0.5058, -0.02519, -1.032), (0.6499, 0.4357, 0.4377), (0.5899, 0.4177, 0.6162), (0.6744, 0.4341, 0.2468), (0.6472, 0.4122, -0.1145), (0.3529, 0.4037, 0.8414), (0.1776, 0.4096, 0.8972), (0.6242, 0.3911, -0.2221), (0.5337, 0.0872, -0.8148), (0.5579, 0.2289, -0.6208), (0.4777, -0.1286, -1.249), (0.2959, -0.2767, -1.717), (0.0, -0.4156, -1.984), (0.0, -0.5818, -2.017), (0.2554, -0.5602, -2.027), (0.1588, -0.3806, -1.759), (0.1824, -0.3137, -1.86), (0.1565, -0.3284, -1.716), (0.0, -0.3412, -1.924), (0.9184, -0.4057, -1.942), (0.0, -1.252, -3.562), (0.6871, -0.4442, -1.846), (1.329, -0.5215, -2.192), (1.475, -0.7065, -2.936), (1.635, -0.5862, -2.526), (1.154, -0.937, -3.445), (0.4544, -1.273, -3.727), (0.1647, -0.3222, -1.65), (0.2891, -0.2952, -1.738), (0.1463, -0.3218, -1.884), (0.4189, -0.1307, -1.723), (0.5775, 0.03592, -1.695), (0.5666, 0.1156, -1.49), (0.511, -0.0003571, -1.483), (2.219, 0.006074, -1.733), (2.15, 0.9307, -2.739), (2.199, 0.7903, -1.749), (2.25, 0.4, -2.77), (2.12, -0.02464, -2.578), (2.25, -0.0844, -2.088), (2.25, 0.4, -1.554), (2.25, 0.9344, -2.088), (1.5, 1.05, -2.0), (1.974, 0.9117, -2.689), (1.57, -0.1139, -1.676), (1.811, -0.3817, -2.065), (1.616, 0.4697, -1.466), (1.53, 0.8718, -1.649), (1.625, 1.117, -2.294), (2.125, 0.4, -2.735), (1.933, -0.0638, -2.575), (2.001, -0.1875, -2.322), (1.345, 0.7848, -3.381), (1.398, -0.5863, -3.288), (0.0, 0.8292, -3.417), (0.9591, 1.104, -3.417), (0.9492, -1.179, -3.221), (1.645, 0.1933, -3.329), (0.0, -1.115, -3.069), (1.46, -0.2863, -3.282), (0.1327, -1.269, -3.202), (0.4797, 1.118, -3.405), (1.314, -0.8217, -3.191), (1.5, 0.09917, -3.83), (1.305, -0.5837, -3.754), (1.221, 0.6888, -3.867), (1.193, -0.853, -3.753), (0.0, 0.7423, -3.909), (0.9343, 0.9673, -3.909), (0.4679, 0.9947, -3.905), (0.0, -1.193, -3.439), (0.2625, -1.29, -3.631), (1.122, -0.8483, -4.172), (1.421, 0.06911, -4.31), (0.0, 0.6992, -4.366), (1.165, 0.5935, -4.335), (0.922, 0.8242, -4.366), (0.8251, -1.106, -4.19), (0.0, -1.278, -4.106), (1.234, -0.5652, -4.236), (0.4322, -1.232, -4.172), (0.4618, 0.8265, -4.362), (1.442, -0.1733, -3.807), (1.384, -0.2076, -4.048), (1.42, -0.406, -3.737), (1.358, -0.4485, -3.977), (1.363, -0.1793, -4.28), (1.556, -0.01961, -3.384), (1.51, -0.08715, -3.571), (1.59, -0.04919, -3.219), (1.49, -0.2916, -3.493), (1.336, -0.4247, -4.22), (1.337, -0.3036, -4.436), (1.369, -0.105, -4.445), (1.282, -0.3709, -4.318), (1.294, -0.4394, -4.083), (1.337, -0.4271, -3.848), (1.402, -0.3503, -3.612), (1.474, -0.1949, -3.363), (0.7471, 0.7, -5.667), (0.7534, 0.8, -5.833), (1.15, -0.8489, -5.662), (1.186, -0.8567, -5.831), (1.255, 0.2, -5.467), (1.373, 0.2, -5.633), (0.0, 0.7, -5.833), (0.0, 0.7, -5.667), (1.401, -0.3025, -5.633), (1.311, -0.305, -5.467), (0.8409, -0.9764, -5.827), (0.8335, -1.082, -5.957), (0.0, -1.3, -5.167), (0.0, -1.3, -5.333), (1.019, 0.5834, -5.835), (1.005, 0.5437, -5.569), (0.5559, -1.152, -5.656), (0.6805, -1.116, -5.31), (0.4261, -1.223, -5.141), (0.4277, -1.221, -5.315), (0.2736, 0.7, -5.667), (0.2767, 0.75, -5.833)], [], [(147, 109, 3, 76), (83, 61, 1, 77), (142, 65, 11, 115), (463, 451, 12, 116), (172, 195, 187, 189), (145, 115, 11, 78), (449, 7, 467, 475), (458, 450, 8, 79), (153, 121, 6, 92), (16, 1141, 1140, 1118), (24, 50, 635, 633), (1021, 651, 649, 1122), (124, 34, 28, 128), (656, 1160, 1168, 1038), (122, 35, 26, 126), (1104, 456, 579, 1105), (37, 123, 127, 70), (1087, 1086, 29, 624), (625, 69, 68, 32), (28, 624, 129, 128), (1096, 1106, 622, 455), (578, 575, 37, 70), (461, 103, 36, 30), (583, 574, 35, 122), (158, 102, 34, 124), (112, 131, 38, 2), (453, 464, 470, 468), (166, 162, 39, 99), (615, 617, 590, 591), (573, 576, 36, 103), (2, 38, 53, 44), (102, 105, 52, 34), (623, 51, 455, 622), (34, 52, 51, 28), (1088, 1084, 625, 27), (76, 3, 45, 81), (92, 6, 47, 96), (108, 5, 46, 134), (84, 54, 59, 89), (459, 457, 57, 87), (170, 137, 56, 164), (149, 139, 54, 84), (444, 442, 74, 90), (90, 74, 75, 91), (63, 104, 72, 106), (72, 223, 224, 106), (584, 577, 71, 437), (577, 578, 70, 71), (32, 127, 126, 625), (30, 36, 69, 436), (36, 437, 68, 69), (445, 440, 66, 97), (97, 66, 67, 98), (447, 439, 64, 140), (140, 64, 65, 142), (443, 438, 60, 82), (82, 60, 61, 83), (74, 82, 83, 75), (442, 443, 82, 74), (54, 76, 81, 59), (457, 458, 79, 57), (137, 145, 78, 56), (75, 83, 77, 55), (139, 147, 76, 54), (66, 90, 91, 67), (440, 444, 90, 66), (121, 149, 84, 6), (201, 199, 174, 179), (452, 459, 87, 13), (6, 84, 89, 47), (223, 97, 98, 224), (448, 445, 97, 223), (218, 92, 96, 222), (227, 153, 92, 218), (104, 449, 441, 72), (228, 165, 93, 219), (232, 201, 179, 231), (63, 106, 107, 62), (106, 224, 73, 107), (572, 579, 105, 102), (612, 157, 100, 611), (166, 167, 111, 107), (581, 572, 102, 158), (585, 573, 103, 461), (571, 580, 159, 101), (580, 581, 158, 159), (150, 169, 170, 151), (93, 165, 98, 67), (185, 39, 155, 187), (221, 95, 152, 226), (226, 152, 153, 227), (299, 297, 259, 260), (289, 293, 252, 245), (14, 88, 148, 120), (120, 148, 149, 121), (58, 80, 146, 138), (138, 146, 147, 139), (55, 77, 144, 136), (136, 144, 145, 137), (60, 141, 143, 61), (141, 140, 142, 143), (438, 446, 141, 60), (446, 447, 140, 141), (24, 633, 628, 1027), (1028, 643, 629, 1026), (88, 58, 138, 148), (148, 138, 139, 149), (163, 55, 136, 169), (169, 136, 137, 170), (3, 109, 135, 45), (109, 108, 134, 135), (609, 608, 132, 156), (617, 616, 586, 590), (4, 42, 130, 113), (113, 130, 131, 112), (101, 159, 125, 33), (159, 158, 124, 125), (575, 582, 123, 37), (582, 583, 122, 123), (26, 27, 625, 126), (71, 32, 68, 437), (123, 122, 126, 127), (33, 125, 129, 31), (125, 124, 128, 129), (687, 1024, 690, 1121), (95, 14, 120, 152), (152, 120, 121, 153), (77, 1, 114, 144), (144, 114, 115, 145), (85, 150, 238, 233), (1027, 628, 643, 1028), (450, 462, 117, 8), (462, 463, 116, 117), (61, 143, 114, 1), (143, 142, 115, 114), (80, 5, 108, 146), (146, 108, 109, 147), (163, 91, 75, 55), (107, 111, 0, 62), (85, 163, 169, 150), (111, 167, 168, 110), (110, 168, 160, 10), (162, 73, 165, 228), (161, 235, 93, 67), (151, 170, 164, 86), (107, 73, 162, 166), (225, 155, 39, 219), (195, 193, 613, 614), (183, 191, 210, 208), (187, 155, 173, 189), (229, 173, 155, 225), (171, 154, 240, 241), (609, 156, 157, 612), (174, 177, 176, 175), (174, 175, 178, 179), (231, 179, 178, 230), (191, 183, 180, 190), (199, 181, 177, 174), (181, 202, 176, 177), (191, 190, 196, 197), (186, 188, 168, 167), (215, 214, 216, 217), (172, 189, 209, 206), (99, 39, 185, 186), (608, 185, 187, 610), (168, 188, 184, 160), (99, 186, 167, 166), (203, 204, 194, 192), (194, 197, 196, 192), (182, 191, 197, 194), (198, 182, 194, 204), (195, 172, 215, 217), (193, 195, 204, 203), (191, 182, 211, 210), (151, 86, 202, 181), (291, 288, 242, 244), (200, 183, 208, 207), (229, 171, 201, 232), (233, 9, 237, 85), (213, 207, 208, 210), (205, 213, 210, 211), (206, 209, 213, 205), (209, 212, 207, 213), (198, 172, 206, 205), (173, 200, 207, 212), (189, 173, 212, 209), (182, 198, 205, 211), (588, 589, 595, 594), (198, 204, 216, 214), (172, 198, 214, 215), (204, 195, 217, 216), (173, 229, 232, 200), (183, 231, 230, 180), (171, 229, 225, 154), (154, 225, 219, 93), (130, 226, 227, 131), (42, 221, 226, 130), (200, 232, 231, 183), (162, 228, 219, 39), (440, 445, 473, 471), (131, 227, 218, 38), (38, 218, 222, 53), (441, 448, 223, 72), (73, 224, 98, 165), (290, 287, 251, 250), (287, 286, 246, 251), (286, 289, 245, 246), (292, 290, 250, 118), (150, 151, 239, 238), (201, 171, 234, 199), (293, 291, 244, 252), (154, 93, 235, 240), (199, 239, 151, 181), (296, 300, 265, 256), (298, 294, 258, 267), (294, 295, 257, 258), (295, 296, 256, 257), (297, 298, 267, 259), (301, 299, 260, 266), (300, 301, 266, 265), (240, 235, 255, 254), (233, 238, 253, 9), (241, 119, 289, 286), (239, 199, 234, 236), (238, 239, 236, 253), (235, 161, 237, 255), (241, 240, 254, 119), (292, 118, 237, 9), (259, 267, 271, 243), (266, 260, 268, 270), (265, 266, 270, 269), (260, 259, 243, 268), (256, 265, 269, 249), (257, 256, 249, 248), (267, 258, 247, 271), (258, 257, 248, 247), (269, 270, 276, 275), (249, 269, 275, 272), (247, 248, 261, 262), (271, 247, 262, 277), (248, 249, 272, 261), (243, 271, 277, 264), (268, 243, 264, 263), (270, 268, 263, 276), (277, 262, 280, 284), (264, 274, 273, 263), (273, 274, 276, 263), (276, 274, 281, 283), (264, 277, 284, 285), (275, 276, 283, 282), (261, 272, 278, 279), (274, 264, 285, 281), (262, 261, 279, 280), (272, 275, 282, 278), (254, 255, 291, 293), (9, 253, 290, 292), (171, 241, 286, 234), (236, 234, 286, 287), (253, 236, 287, 290), (255, 237, 288, 291), (119, 254, 293, 289), (118, 242, 288, 237), (250, 251, 301, 300), (251, 246, 299, 301), (245, 252, 298, 297), (242, 118, 296, 295), (244, 242, 295, 294), (252, 244, 294, 298), (118, 250, 300, 296), (246, 245, 297, 299), (85, 237, 161, 163), (302, 434, 312, 313), (308, 307, 319, 320), (305, 304, 316, 317), (435, 302, 313, 314), (309, 308, 320, 321), (306, 305, 317, 318), (303, 435, 314, 315), (310, 309, 321, 322), (434, 433, 312), (307, 306, 318, 319), (304, 303, 315, 316), (311, 310, 322), (318, 317, 328, 329), (315, 314, 325, 326), (322, 321, 332, 333), (312, 433, 323), (319, 318, 329, 330), (316, 315, 326, 327), (311, 322, 333), (313, 312, 323, 324), (320, 319, 330, 331), (317, 316, 327, 328), (314, 313, 324, 325), (321, 320, 331, 332), (328, 327, 338, 339), (325, 324, 335, 336), (332, 331, 342, 343), (329, 328, 339, 340), (326, 325, 336, 337), (333, 332, 343, 344), (323, 433, 334), (330, 329, 340, 341), (327, 326, 337, 338), (311, 333, 344), (324, 323, 334, 335), (331, 330, 341, 342), (341, 340, 351, 352), (338, 337, 348, 349), (311, 344, 355), (335, 334, 345, 346), (342, 341, 352, 353), (339, 338, 349, 350), (336, 335, 346, 347), (343, 342, 353, 354), (340, 339, 350, 351), (337, 336, 347, 348), (344, 343, 354, 355), (334, 433, 345), (351, 350, 361, 362), (348, 347, 358, 359), (355, 354, 365, 366), (345, 433, 356), (352, 351, 362, 363), (349, 348, 359, 360), (311, 355, 366), (346, 345, 356, 357), (353, 352, 363, 364), (350, 349, 360, 361), (347, 346, 357, 358), (354, 353, 364, 365), (364, 363, 374, 375), (361, 360, 371, 372), (358, 357, 368, 369), (365, 364, 375, 376), (362, 361, 372, 373), (359, 358, 369, 370), (366, 365, 376, 377), (356, 433, 367), (363, 362, 373, 374), (360, 359, 370, 371), (311, 366, 377), (357, 356, 367, 368), (367, 433, 378), (374, 373, 384, 385), (371, 370, 381, 382), (311, 377, 388), (368, 367, 378, 379), (375, 374, 385, 386), (372, 371, 382, 383), (369, 368, 379, 380), (376, 375, 386, 387), (373, 372, 383, 384), (370, 369, 380, 381), (377, 376, 387, 388), (387, 386, 397, 398), (384, 383, 394, 395), (381, 380, 391, 392), (388, 387, 398, 399), (378, 433, 389), (385, 384, 395, 396), (382, 381, 392, 393), (311, 388, 399), (379, 378, 389, 390), (386, 385, 396, 397), (383, 382, 393, 394), (380, 379, 390, 391), (390, 389, 400, 401), (397, 396, 407, 408), (394, 393, 404, 405), (391, 390, 401, 402), (398, 397, 408, 409), (395, 394, 405, 406), (392, 391, 402, 403), (399, 398, 409, 410), (389, 433, 400), (396, 395, 406, 407), (393, 392, 403, 404), (311, 399, 410), (410, 409, 420, 421), (400, 433, 411), (407, 406, 417, 418), (404, 403, 414, 415), (311, 410, 421), (401, 400, 411, 412), (408, 407, 418, 419), (405, 404, 415, 416), (402, 401, 412, 413), (409, 408, 419, 420), (406, 405, 416, 417), (403, 402, 413, 414), (413, 412, 423, 424), (420, 419, 430, 431), (417, 416, 427, 428), (414, 413, 424, 425), (421, 420, 431, 432), (411, 433, 422), (418, 417, 428, 429), (415, 414, 425, 426), (311, 421, 432), (412, 411, 422, 423), (419, 418, 429, 430), (416, 415, 426, 427), (311, 432, 310), (423, 422, 434, 302), (430, 429, 307, 308), (427, 426, 304, 305), (424, 423, 302, 435), (431, 430, 308, 309), (428, 427, 305, 306), (425, 424, 435, 303), (432, 431, 309, 310), (422, 433, 434), (429, 428, 306, 307), (426, 425, 303, 304), (452, 13, 466, 465), (117, 116, 447, 446), (8, 117, 446, 438), (43, 7, 449, 104), (464, 460, 469, 470), (13, 87, 444, 440), (57, 79, 443, 442), (79, 8, 438, 443), (116, 12, 439, 447), (441, 449, 475, 472), (1104, 461, 30, 1096), (28, 51, 623, 1089), (576, 584, 437, 36), (460, 452, 465, 469), (87, 57, 442, 444), (1095, 1103, 464, 453), (1101, 1102, 463, 462), (1092, 1101, 462, 450), (70, 127, 32, 71), (1103, 1100, 460, 464), (1094, 1099, 459, 452), (1097, 1098, 458, 457), (1099, 1097, 457, 459), (1091, 1095, 453, 454), (456, 52, 105, 579), (129, 624, 29, 31), (52, 456, 455, 51), (1098, 1092, 450, 458), (1100, 1094, 452, 460), (1102, 1093, 451, 463), (481, 482, 494, 497), (476, 468, 492, 491), (482, 479, 493, 494), (484, 519, 521, 472), (472, 475, 486, 484), (470, 469, 496, 495), (475, 467, 477, 486), (471, 473, 485, 483), (445, 448, 474, 473), (454, 453, 468, 476), (448, 441, 472, 474), (13, 440, 471, 466), (504, 506, 535, 536), (484, 512, 537, 534), (484, 486, 514, 512), (94, 483, 511, 503), (518, 544, 508, 503), (473, 474, 520, 485), (483, 485, 513, 511), (220, 94, 503, 502), (487, 477, 499, 490), (468, 470, 495, 492), (466, 471, 483, 94), (488, 489, 501, 500), (498, 491, 490, 499), (491, 492, 493, 490), (495, 496, 497, 494), (496, 488, 500, 497), (492, 495, 494, 493), (469, 465, 488, 496), (479, 487, 490, 493), (465, 466, 489, 488), (220, 481, 497, 500), (466, 94, 501, 489), (477, 467, 498, 499), (94, 220, 500, 501), (467, 476, 491, 498), (506, 562, 553, 552), (512, 514, 560, 559), (509, 502, 548, 551), (507, 510, 558, 557), (515, 507, 557, 561), (477, 487, 515, 505), (480, 508, 544, 542), (479, 482, 510, 507), (482, 481, 509, 510), (486, 477, 505, 514), (487, 479, 507, 515), (540, 541, 550, 508), (481, 220, 502, 509), (517, 516, 522, 523), (519, 517, 523, 525), (522, 516, 545, 547), (41, 478, 516, 517), (484, 41, 517, 519), (527, 525, 530, 531), (522, 524, 526, 527), (521, 519, 525, 527), (518, 520, 526, 524), (524, 522, 547, 546), (520, 521, 527, 526), (529, 528, 531, 530), (522, 527, 531, 528), (525, 523, 529, 530), (523, 522, 528, 529), (472, 521, 474), (474, 521, 520), (532, 533, 536, 535), (533, 534, 537, 536), (512, 504, 536, 537), (478, 41, 533, 532), (41, 484, 534, 533), (506, 541, 539, 535), (538, 539, 541, 540), (508, 480, 538, 540), (480, 478, 539, 538), (543, 542, 544, 545), (535, 539, 478, 532), (545, 544, 546, 547), (516, 478, 543, 545), (478, 480, 542, 543), (518, 524, 546, 544), (513, 518, 503, 511), (518, 513, 485, 520), (551, 548, 567, 570), (552, 553, 566, 565), (510, 509, 551, 553), (503, 508, 550, 549), (502, 503, 549, 548), (541, 506, 552, 550), (557, 558, 556, 561), (562, 558, 510, 553), (555, 554, 559, 560), (506, 504, 554, 556), (514, 505, 555, 560), (504, 512, 559, 554), (505, 515, 561, 555), (561, 556, 554, 555), (558, 562, 506, 556), (566, 563, 564, 565), (551, 570, 569, 563), (553, 551, 563, 566), (550, 552, 565, 564), (570, 567, 568, 569), (548, 549, 568, 567), (549, 550, 569, 568), (563, 569, 550, 564), (161, 67, 91, 163), (1091, 454, 585, 1105), (43, 104, 584, 576), (111, 110, 583, 582), (0, 111, 582, 575), (113, 112, 581, 580), (4, 113, 580, 571), (573, 585, 454, 476), (112, 2, 572, 581), (2, 44, 579, 572), (63, 62, 578, 577), (104, 63, 577, 584), (7, 43, 576, 573), (110, 10, 574, 583), (62, 0, 575, 578), (7, 573, 476, 467), (589, 591, 597, 595), (618, 615, 591, 589), (616, 621, 604, 586), (620, 618, 589, 588), (594, 595, 601, 600), (595, 597, 603, 601), (586, 604, 607, 592), (591, 590, 596, 597), (590, 586, 592, 596), (621, 605, 40, 619), (195, 614, 610, 187), (592, 607, 606, 598), (597, 596, 602, 603), (596, 592, 598, 602), (614, 605, 133, 610), (607, 604, 587, 593), (606, 607, 593, 599), (614, 613, 40, 605), (132, 608, 610, 133), (186, 609, 612, 188), (186, 185, 608, 609), (188, 612, 611, 184), (604, 621, 619, 587), (100, 157, 618, 620), (133, 605, 621, 616), (157, 156, 615, 618), (132, 133, 616, 617), (156, 132, 617, 615), (50, 1089, 1085, 635), (1138, 1143, 857, 636), (1143, 1142, 858, 857), (1147, 1135, 855, 1141), (1165, 1164, 652, 1029), (1039, 1169, 1182, 1189), (1120, 1119, 48, 645), (1118, 1140, 639, 1115), (23, 1127, 1126, 632), (861, 860, 638, 640), (859, 861, 640, 637), (1141, 855, 856, 1140), (860, 645, 48, 638), (1164, 1161, 655, 652), (1137, 1131, 1139, 1144), (1142, 1140, 856, 858), (1117, 631, 22, 1125), (629, 643, 859, 637), (1146, 1134, 1135, 1147), (1019, 626, 644, 627), (627, 644, 16, 1118), (1161, 1159, 657, 655), (1042, 1037, 49, 1022), (1034, 1039, 665, 663), (1035, 1034, 663, 660), (1038, 1036, 659, 630), (1039, 1040, 664, 665), (1043, 1035, 660, 1030), (1122, 1116, 647, 1021), (1198, 1205, 667, 654), (1200, 1203, 672, 673), (1216, 1196, 668, 1031), (1203, 1198, 654, 672), (1025, 699, 648, 1023), (1209, 1200, 673, 671), (709, 707, 661, 680), (704, 705, 658, 675), (702, 708, 681, 679), (979, 702, 679, 974), (975, 978, 710, 980), (708, 709, 680, 681), (1196, 1209, 671, 668), (674, 678, 677, 662), (662, 677, 675, 658), (724, 720, 684, 685), (723, 719, 670, 682), (722, 718, 669, 666), (634, 676, 678, 674), (703, 706, 676, 634), (738, 737, 729, 730), (736, 734, 733, 731), (734, 735, 732, 733), (725, 724, 685, 683), (718, 723, 682, 669), (983, 725, 683, 976), (720, 721, 653, 684), (982, 722, 666, 977), (1156, 1154, 689, 1024), (1148, 1153, 688, 686), (1151, 1148, 686, 693), (1179, 1181, 656, 1191), (1157, 1151, 693, 1032), (1158, 1152, 687, 1121), (1167, 1162, 690, 1024), (660, 663, 1033, 1030), (663, 665, 701, 700), (1214, 1208, 699, 1025), (695, 664, 698, 697), (665, 664, 695, 701), (1213, 1212, 659, 1022), (806, 1008, 1017, 849), (673, 672, 709, 708), (668, 671, 702, 979), (785, 998, 1016, 839), (671, 673, 708, 702), (824, 1013, 1015, 830), (672, 654, 707, 709), (667, 1205, 704, 675), (680, 661, 717, 714), (974, 679, 716, 981), (677, 678, 713, 711), (679, 681, 715, 716), (675, 677, 711, 710), (678, 676, 712, 713), (681, 680, 714, 715), (980, 710, 722, 982), (714, 717, 721, 720), (981, 716, 725, 983), (711, 713, 723, 718), (716, 715, 724, 725), (710, 711, 718, 722), (713, 712, 719, 723), (715, 714, 720, 724), (1048, 1047, 748, 749), (1045, 1046, 744, 743), (1053, 1045, 743, 989), (739, 738, 730, 728), (987, 736, 731, 984), (735, 740, 726, 732), (986, 741, 727, 985), (741, 739, 728, 727), (666, 669, 739, 741), (977, 666, 741, 986), (684, 653, 740, 735), (976, 683, 736, 987), (669, 682, 738, 739), (685, 684, 735, 734), (683, 685, 734, 736), (682, 670, 737, 738), (993, 758, 755, 990), (761, 760, 754, 752), (758, 759, 757, 755), (1049, 1048, 749, 747), (1046, 1050, 746, 744), (1052, 1049, 747, 988), (1050, 1051, 745, 746), (1047, 1044, 742, 748), (1058, 1057, 770, 768), (1056, 1054, 773, 771), (1054, 1055, 772, 773), (760, 762, 753, 754), (764, 763, 750, 756), (992, 765, 751, 991), (765, 761, 752, 751), (759, 764, 756, 757), (749, 748, 764, 759), (743, 744, 761, 765), (989, 743, 765, 992), (748, 742, 763, 764), (746, 745, 762, 760), (747, 749, 759, 758), (744, 746, 760, 761), (988, 747, 758, 993), (1068, 1067, 774, 780), (1066, 1064, 777, 778), (1073, 1065, 779, 996), (1063, 1056, 771, 994), (1057, 1059, 769, 770), (1055, 1060, 766, 772), (1062, 1061, 767, 995), (1061, 1058, 768, 767), (1078, 1077, 786, 784), (1076, 1074, 789, 787), (1074, 1075, 788, 789), (1072, 1069, 775, 997), (1069, 1070, 776, 775), (1071, 1068, 780, 781), (1065, 1071, 781, 779), (1070, 1066, 778, 776), (814, 813, 797, 795), (813, 812, 796, 797), (810, 811, 792, 791), (1083, 1076, 787, 998), (1077, 1079, 785, 786), (1075, 1080, 782, 788), (1082, 1081, 783, 999), (1081, 1078, 784, 783), (1000, 1001, 797, 796), (1001, 1002, 795, 797), (1003, 1000, 796, 790), (811, 815, 794, 792), (1011, 814, 795, 1002), (815, 816, 793, 794), (812, 817, 790, 796), (853, 830, 798, 847), (1005, 800, 804, 1007), (1015, 831, 799, 1004), (833, 832, 801, 818), (1014, 835, 800, 1005), (1007, 804, 808, 1009), (818, 801, 805, 820), (847, 798, 802, 848), (1004, 799, 803, 1006), (1010, 822, 809, 1009), (820, 805, 809, 822), (848, 802, 806, 849), (1006, 803, 807, 1008), (804, 821, 823, 808), (841, 820, 822, 842), (1017, 842, 822, 1010), (800, 819, 821, 804), (840, 818, 820, 841), (852, 833, 818, 840), (835, 834, 819, 800), (844, 846, 817, 812), (845, 839, 816, 815), (1016, 838, 814, 1011), (843, 845, 815, 811), (836, 843, 811, 810), (837, 844, 812, 813), (838, 837, 813, 814), (790, 817, 829, 825), (836, 810, 828, 850), (1003, 790, 825, 1012), (810, 791, 827, 828), (999, 783, 826, 1013), (846, 782, 824, 851), (825, 829, 834, 835), (850, 828, 833, 852), (1012, 825, 835, 1014), (828, 827, 832, 833), (1013, 826, 831, 1015), (851, 824, 830, 853), (829, 851, 853, 834), (826, 850, 852, 831), (817, 846, 851, 829), (783, 836, 850, 826), (787, 789, 837, 838), (789, 788, 844, 837), (783, 784, 843, 836), (784, 786, 845, 843), (998, 787, 838, 1016), (786, 785, 839, 845), (788, 782, 846, 844), (831, 852, 840, 799), (799, 840, 841, 803), (1008, 807, 842, 1017), (803, 841, 842, 807), (821, 848, 849, 823), (819, 847, 848, 821), (834, 853, 847, 819), (926, 917, 854, 867), (909, 903, 869, 868), (913, 909, 868, 863), (922, 913, 863, 864), (865, 866, 938, 937), (867, 854, 934, 939), (868, 869, 941, 940), (863, 868, 940, 935), (930, 921, 866, 865), (917, 930, 865, 854), (903, 926, 867, 869), (921, 922, 864, 866), (901, 878, 872, 876), (889, 881, 875, 862), (898, 884, 877, 874), (884, 901, 876, 877), (878, 895, 873, 872), (895, 892, 871, 873), (892, 889, 862, 871), (881, 898, 874, 875), (1131, 1137, 896, 883), (883, 896, 897, 882), (882, 897, 898, 881), (1134, 1133, 887, 890), (890, 887, 888, 891), (891, 888, 889, 892), (1135, 1134, 890, 893), (893, 890, 891, 894), (894, 891, 892, 895), (856, 855, 880, 1130), (880, 893, 894, 879), (879, 894, 895, 878), (1132, 1136, 899, 886), (886, 899, 900, 885), (885, 900, 901, 884), (1137, 1132, 886, 896), (896, 886, 885, 897), (897, 885, 884, 898), (1133, 1131, 883, 887), (887, 883, 882, 888), (888, 882, 881, 889), (1136, 1130, 880, 899), (899, 880, 879, 900), (900, 879, 878, 901), (876, 872, 925, 918), (918, 925, 924, 919), (919, 924, 923, 920), (920, 923, 922, 921), (862, 875, 929, 904), (904, 929, 928, 902), (902, 928, 927, 905), (905, 927, 926, 903), (874, 877, 933, 914), (914, 933, 932, 915), (915, 932, 931, 916), (916, 931, 930, 917), (877, 876, 918, 933), (933, 918, 919, 932), (932, 919, 920, 931), (931, 920, 921, 930), (872, 873, 910, 925), (925, 910, 911, 924), (924, 911, 912, 923), (923, 912, 913, 922), (873, 871, 906, 910), (910, 906, 907, 911), (911, 907, 908, 912), (912, 908, 909, 913), (871, 862, 904, 906), (906, 904, 902, 907), (907, 902, 905, 908), (908, 905, 903, 909), (875, 874, 914, 929), (929, 914, 915, 928), (928, 915, 916, 927), (927, 916, 917, 926), (935, 940, 947, 943), (938, 936, 966, 967), (935, 943, 968, 946), (942, 953, 964, 961), (854, 865, 937, 934), (869, 867, 939, 941), (866, 864, 936, 938), (864, 863, 935, 936), (941, 939, 959, 960), (870, 944, 951, 942), (944, 945, 952, 951), (934, 870, 957, 958), (940, 941, 948, 947), (948, 941, 960, 963), (937, 938, 945, 944), (934, 937, 944, 870), (949, 956, 952, 950), (942, 951, 952, 956), (954, 955, 956, 949), (953, 942, 956, 955), (945, 938, 967, 970), (949, 950, 972, 971), (943, 947, 954, 949), (947, 948, 955, 954), (960, 959, 962, 963), (963, 962, 964, 965), (962, 957, 961, 964), (959, 958, 957, 962), (955, 948, 963, 965), (953, 955, 965, 964), (939, 934, 958, 959), (870, 942, 961, 957), (966, 946, 968, 969), (967, 966, 969, 970), (970, 969, 972, 973), (969, 968, 971, 972), (943, 949, 971, 968), (936, 935, 946, 966), (950, 952, 973, 972), (952, 945, 970, 973), (1023, 648, 705, 704), (827, 1012, 1014, 832), (782, 999, 1013, 824), (791, 1003, 1012, 827), (839, 1016, 1011, 816), (849, 1017, 1010, 823), (802, 1006, 1008, 806), (823, 1010, 1009, 808), (798, 1004, 1006, 802), (805, 1007, 1009, 809), (832, 1014, 1005, 801), (830, 1015, 1004, 798), (801, 1005, 1007, 805), (816, 1011, 1002, 793), (791, 792, 1000, 1003), (794, 793, 1002, 1001), (792, 794, 1001, 1000), (1080, 1082, 999, 782), (1079, 1083, 998, 785), (1067, 1072, 997, 774), (1060, 1062, 995, 766), (1059, 1063, 994, 769), (1064, 1073, 996, 777), (745, 988, 993, 762), (742, 989, 992, 763), (763, 992, 991, 750), (1051, 1052, 988, 745), (762, 993, 990, 753), (670, 976, 987, 737), (653, 977, 986, 740), (740, 986, 985, 726), (737, 987, 984, 729), (1044, 1053, 989, 742), (712, 981, 983, 719), (717, 980, 982, 721), (676, 974, 981, 712), (661, 975, 980, 717), (721, 982, 977, 653), (719, 983, 976, 670), (707, 978, 975, 661), (706, 979, 974, 676), (1031, 668, 979, 706), (654, 667, 978, 707), (694, 1033, 1215, 1202), (1152, 1156, 1024, 687), (1212, 1206, 698, 659), (1107, 1084, 1123, 1124), (1036, 1042, 1022, 659), (641, 20, 1019, 1020), (17, 641, 1020, 1018), (21, 1030, 1033, 694), (1150, 1157, 1032, 691), (1201, 1216, 1031, 650), (1041, 1043, 1030, 21), (1163, 1165, 1029, 646), (15, 1027, 1028, 642), (642, 1028, 1026, 19), (650, 1031, 706, 703), (1023, 704, 1205, 1211), (25, 24, 1027, 15), (1125, 1124, 1112, 1111), (1170, 1177, 1043, 1041), (1173, 1176, 1042, 1036), (1155, 1149, 690, 1162), (1177, 1172, 1035, 1043), (1193, 1180, 1178, 1184), (1168, 1173, 1036, 1038), (1172, 1171, 1034, 1035), (1171, 1169, 1039, 1034), (1176, 1174, 1037, 1042), (726, 985, 1053, 1044), (729, 984, 1052, 1051), (732, 726, 1044, 1047), (730, 729, 1051, 1050), (984, 731, 1049, 1052), (728, 730, 1050, 1046), (731, 733, 1048, 1049), (985, 727, 1045, 1053), (727, 728, 1046, 1045), (733, 732, 1047, 1048), (753, 990, 1063, 1059), (750, 991, 1062, 1060), (751, 752, 1058, 1061), (991, 751, 1061, 1062), (756, 750, 1060, 1055), (754, 753, 1059, 1057), (990, 755, 1056, 1063), (757, 756, 1055, 1054), (755, 757, 1054, 1056), (752, 754, 1057, 1058), (769, 994, 1073, 1064), (766, 995, 1072, 1067), (768, 770, 1066, 1070), (771, 773, 1071, 1065), (773, 772, 1068, 1071), (767, 768, 1070, 1069), (995, 767, 1069, 1072), (994, 771, 1065, 1073), (770, 769, 1064, 1066), (772, 766, 1067, 1068), (777, 996, 1083, 1079), (774, 997, 1082, 1080), (775, 776, 1078, 1081), (997, 775, 1081, 1082), (780, 774, 1080, 1075), (778, 777, 1079, 1077), (996, 779, 1076, 1083), (781, 780, 1075, 1074), (779, 781, 1074, 1076), (776, 778, 1077, 1078), (23, 1085, 1089, 623), (24, 25, 1086, 1087), (50, 24, 1087, 1089), (1126, 1127, 1128, 1129), (1107, 22, 622, 1106), (1084, 436, 69, 625), (1084, 1107, 1106, 436), (1123, 1114, 1108, 1113), (44, 1091, 1105, 579), (134, 46, 1093, 1102), (96, 47, 1094, 1100), (81, 45, 1092, 1098), (44, 53, 1095, 1091), (89, 59, 1097, 1099), (59, 81, 1098, 1097), (47, 89, 1099, 1094), (222, 96, 1100, 1103), (45, 135, 1101, 1092), (135, 134, 1102, 1101), (53, 222, 1103, 1095), (456, 1104, 1096, 455), (30, 436, 1106, 1096), (461, 1104, 1105, 585), (1090, 18, 1084, 1088), (1109, 1110, 1111, 1108), (1108, 1111, 1112, 1113), (17, 1018, 1110, 1109), (1115, 639, 631, 1117), (1124, 1123, 1113, 1112), (48, 1119, 1158, 1149), (1018, 1115, 1117, 1110), (1084, 18, 1114, 1123), (22, 1107, 1124, 1125), (1149, 1158, 1121, 690), (1167, 1166, 1116, 1122), (1120, 645, 1147, 1141), (1110, 1117, 1125, 1111), (644, 626, 1119, 1120), (627, 1118, 1115, 1018), (635, 1085, 23, 632), (23, 623, 1128, 1127), (622, 22, 1126, 1129), (623, 622, 1129, 1128), (632, 1126, 22, 631), (624, 28, 1089, 1087), (858, 856, 1130, 1136), (1145, 1139, 1131, 1133), (636, 857, 1132, 1137), (857, 858, 1136, 1132), (1138, 1144, 643, 628), (1146, 1145, 1133, 1134), (1144, 1139, 859, 643), (860, 861, 1145, 1146), (636, 1137, 1144, 1138), (861, 859, 1139, 1145), (860, 1146, 1147, 645), (1020, 1019, 627, 1018), (631, 639, 1140, 1142), (644, 1120, 1141, 16), (633, 635, 1142, 1143), (628, 633, 1143, 1138), (855, 1135, 893, 880), (632, 631, 1142, 635), (1175, 656, 1038, 630), (19, 1026, 1157, 1150), (626, 1019, 1156, 1152), (1119, 626, 1152, 1158), (1026, 629, 1151, 1157), (1193, 1184, 1186, 692), (629, 637, 1148, 1151), (637, 640, 1153, 1148), (1019, 20, 1154, 1156), (638, 48, 1149, 1155), (649, 1168, 1160, 692), (1024, 689, 1166, 1167), (691, 1032, 1165, 1163), (1122, 649, 1162, 1167), (686, 688, 1159, 1161), (693, 686, 1161, 1164), (657, 1159, 1178, 1179), (1032, 693, 1164, 1165), (1021, 647, 1174, 1176), (655, 657, 1169, 1171), (652, 655, 1171, 1172), (649, 651, 1173, 1168), (1192, 1181, 1179, 1178), (1029, 652, 1172, 1177), (630, 664, 1040, 1175), (651, 1021, 1176, 1173), (646, 1029, 1177, 1170), (1040, 1188, 1190, 1175), (1182, 1187, 1175, 1190), (1183, 1185, 1155, 1194), (1192, 1178, 1180, 1160), (1189, 1182, 1190, 1188), (1185, 1183, 1153, 640), (1040, 1039, 1189, 1188), (1169, 657, 1179, 1182), (1159, 688, 1184, 1178), (688, 1153, 1183, 1184), (1155, 1185, 640, 638), (1175, 1187, 1191, 656), (1160, 656, 1181, 1192), (1182, 1179, 1191, 1187), (692, 1160, 1180, 1193), (692, 1186, 1194, 1155), (1184, 1183, 1194, 1186), (1162, 649, 692, 1155), (664, 630, 659, 698), (1202, 1215, 1216, 1201), (1211, 1205, 1206, 1212), (1025, 1023, 1211, 1214), (1214, 1211, 1212, 1213), (1022, 49, 1207, 1213), (1213, 1207, 1208, 1214), (696, 700, 1210, 1195), (1195, 1210, 1209, 1196), (700, 701, 1199, 1210), (1210, 1199, 1200, 1209), (695, 697, 1197, 1204), (1204, 1197, 1198, 1203), (1033, 696, 1195, 1215), (1215, 1195, 1196, 1216), (701, 695, 1204, 1199), (1199, 1204, 1203, 1200), (697, 698, 1206, 1197), (1197, 1206, 1205, 1198), (978, 667, 675, 710), (663, 700, 696, 1033)])
me_cube_009.polygons.foreach_set('use_smooth', [True] * 1172)
me_cube_009.use_remesh_preserve_volume = False
me_cube_009.use_remesh_preserve_attributes = False
me_cube_009.use_mirror_vertex_groups = False
me_cube_009.update()
me_cube_007 = bpy.data.meshes.new('Cube.007')
me_cube_007.from_pydata([(0.3135, 0.5949, 0.4191), (-0.4039, 0.5957, 0.4873), (-0.4034, 0.02971, 0.5346), (0.3187, 0.06107, 0.4516), (0.3325, 0.7365, -1.172), (-0.2457, 0.6999, -1.268), (-0.2533, 0.1602, -1.359), (0.3263, 0.3068, -1.252), (0.2778, 0.7444, -1.297), (-0.2555, 0.716, -1.337), (-0.2673, 0.2651, -1.431), (0.2712, 0.3242, -1.38), (0.2665, 0.783, -1.626), (-0.2752, 0.6642, -1.622), (-0.2377, 0.3726, -1.747), (0.1879, 0.4749, -1.738), (-0.2392, 0.6979, -0.9826), (-0.2433, 0.1196, -1.019), (0.3322, 0.2799, -0.8445), (0.3729, 0.717, -0.8196), (0.1361, 0.8998, -2.146), (-0.4374, 0.9512, -2.026), (-0.3999, 0.298, -2.109), (0.1073, 0.5195, -2.206), (0.1135, 0.9485, -2.432), (-0.3293, 0.8296, -2.441), (-0.2918, 0.4967, -2.521), (0.047, 0.6403, -2.531), (0.1026, 0.9463, -3.233), (-0.3427, 0.8979, -3.146), (-0.2886, 0.5648, -3.225), (0.06094, 0.6844, -3.227), (0.1312, 0.8706, -1.919), (-0.3706, 0.9433, -1.857), (-0.3331, 0.3397, -1.922), (0.0789, 0.4999, -2.004), (-0.4082, 0.3406, -2.241), (0.1003, 0.5291, -2.31), (0.1286, 0.8998, -2.241), (-0.4458, 0.9218, -2.15), (-0.04537, 0.9807, -3.462), (-0.3607, 0.972, -3.444), (-0.4578, 0.5729, -3.45), (-0.1295, 0.6837, -3.525), (0.4502, 1.005, -3.273), (0.4239, 0.6844, -3.301), (0.4234, 1.101, -3.404), (0.3753, 0.6979, -3.504), (0.6437, 0.9297, -3.353), (0.6563, 0.7357, -3.389), (0.6097, 0.9568, -3.445), (0.7068, 0.6893, -3.471), (0.1637, 1.028, -3.431), (0.159, 0.762, -3.408), (0.1796, 0.637, -3.317), (0.2849, 0.9513, -3.215), (-0.271, 0.8588, -2.95), (-0.2671, 0.5259, -3.007), (0.07324, 0.6695, -2.994), (0.1106, 0.9777, -2.906), (-0.3751, 0.03902, -0.3611), (0.3419, 0.6763, -0.3359), (-0.3732, 0.6666, -0.3835), (0.3446, 0.1129, -0.3226), (-0.5465, 0.1463, -0.3043), (0.3381, 0.6654, -0.2353), (-0.5449, 0.6571, -0.3097), (0.3412, 0.1704, -0.2364), (-0.3098, 0.7145, -0.7603), (0.317, 0.1619, -0.7049), (-0.3125, -0.0276, -0.6665), (0.3156, 0.741, -0.6772), (0.316, 0.3472, 0.4342), (-0.4037, 0.3331, 0.5093), (0.3296, 0.5407, -1.209), (-0.2492, 0.5804, -1.309), (0.2747, 0.5585, -1.332), (-0.261, 0.6051, -1.371), (0.23, 0.64, -1.678), (-0.2578, 0.5863, -1.659), (0.3732, 0.5087, -0.8386), (-0.2411, 0.5678, -1.003), (0.1318, 0.7568, -2.171), (-0.44, 0.6874, -2.054), (0.08265, 0.8055, -2.478), (-0.3119, 0.7517, -2.478), (0.07664, 0.8736, -3.174), (-0.3737, 0.8198, -3.186), (0.1069, 0.7276, -1.958), (-0.3532, 0.6738, -1.913), (0.1155, 0.7568, -2.273), (-0.4434, 0.703, -2.187), (-0.08404, 0.9479, -3.477), (-0.4012, 0.8695, -3.47), (0.4407, 0.8736, -3.286), (0.4103, 0.9479, -3.422), (0.6717, 0.8902, -3.37), (0.674, 0.9173, -3.458), (0.2541, 0.8736, -3.215), (0.1764, 0.9479, -3.448), (0.09327, 0.8347, -2.947), (-0.2692, 0.7809, -2.976), (-0.3741, 0.51, -0.384), (0.3432, 0.4493, -0.3388), (0.3395, 0.4357, -0.2358), (-0.5457, 0.4201, -0.3072), (-0.311, 0.5329, -0.7799), (0.3163, 0.4801, -0.6903), (0.2211, 0.3849, -1.611), (-0.2495, 0.2622, -1.625), (-0.3999, 0.298, -2.109), (0.1073, 0.5195, -2.206), (0.0789, 0.4999, -2.004), (0.1003, 0.5291, -2.31), (0.271, 0.7676, -1.495), (-0.2674, 0.6848, -1.508), (0.2478, 0.6076, -1.54), (-0.2591, 0.5937, -1.545), (-0.4035, 0.1879, 0.5214), (-0.3007, 0.4583, -1.333), (-0.3135, 0.5214, -1.4), (-0.2977, 0.563, -1.701), (-0.2917, 0.4322, -1.011), (-0.4505, 0.58, -2.08), (-0.3518, 0.7087, -2.499), (-0.3825, 0.7768, -3.204), (-0.3931, 0.5929, -1.917), (-0.4461, 0.6086, -2.212), (-0.4193, 0.7604, -3.472), (0.1653, 0.8689, -3.457), (-0.3177, 0.7378, -2.991), (-0.3746, 0.2447, -0.373), (-0.5461, 0.289, -0.3058), (-0.3554, 0.3343, -0.7257), (0.3173, 0.2102, 0.4425), (0.328, 0.4288, -1.229), (0.2731, 0.4463, -1.355), (0.2099, 0.561, -1.707), (0.3733, 0.3936, -0.8492), (0.1295, 0.6478, -2.185), (0.06559, 0.7264, -2.503), (0.07061, 0.7946, -3.196), (0.09351, 0.6186, -1.98), (0.1082, 0.6478, -2.291), (-0.09709, 0.8689, -3.485), (0.4326, 0.7946, -3.293), (0.4003, 0.8689, -3.432), (0.6764, 0.8613, -3.379), (0.671, 0.8884, -3.465), (0.2341, 0.7946, -3.23), (0.08368, 0.7556, -2.97), (0.3438, 0.2883, -0.331), (0.3403, 0.3088, -0.2361), (0.3166, 0.3278, -0.6973), (-0.304, 0.5141, -1.583), (0.235, 0.501, -1.574), (-0.4035, 0.1657, 0.5233), (-0.3013, 0.3143, -1.337), (-0.3143, 0.3832, -1.404), (-0.2965, 0.4471, -1.707), (-0.2921, 0.2862, -1.012), (-0.4587, 0.4383, -2.084), (-0.3506, 0.5805, -2.502), (-0.3765, 0.6451, -3.207), (-0.3919, 0.4552, -1.917), (-0.467, 0.4688, -2.216), (-0.4349, 0.6703, -3.464), (0.1637, 0.8568, -3.459), (-0.3178, 0.611, -2.993), (-0.3746, 0.2159, -0.3713), (-0.5461, 0.269, -0.3056), (-0.3557, 0.1935, -0.7174), (-0.3036, 0.3765, -1.589), (0.3175, 0.1894, 0.4438), (0.3278, 0.4117, -1.233), (0.2728, 0.4292, -1.359), (0.2068, 0.5489, -1.711), (0.3733, 0.376, -0.8508), (0.1291, 0.6312, -2.187), (0.06299, 0.7144, -2.507), (0.06969, 0.7825, -3.199), (0.09146, 0.602, -1.984), (0.1071, 0.6312, -2.293), (-0.09908, 0.8568, -3.487), (0.4314, 0.7825, -3.294), (0.3987, 0.8568, -3.434), (0.6754, 0.857, -3.38), (0.6722, 0.884, -3.466), (0.231, 0.7825, -3.232), (0.08222, 0.7436, -2.973), (0.3439, 0.2638, -0.3299), (0.3404, 0.2894, -0.2362), (0.3167, 0.3046, -0.6984), (0.2331, 0.4847, -1.579), (0.5541, 0.9918, -3.316), (0.5223, 1.087, -3.426), (0.4922, 0.7116, -3.478), (0.564, 0.6744, -3.348), (0.5703, 0.8825, -3.331), (0.5516, 0.9315, -3.441), (0.5511, 0.8793, -3.45), (0.5632, 0.8303, -3.339), (0.551, 0.8714, -3.451), (0.5621, 0.8224, -3.34), (0.4234, 1.101, -3.404), (0.4502, 1.005, -3.273), (0.5541, 0.9918, -3.316)], [(112, 111), (113, 111)], [(156, 2, 3, 173), (75, 5, 9, 77), (81, 16, 5, 75), (177, 18, 7, 174), (18, 17, 6, 7), (16, 19, 4, 5), (108, 109, 14, 15), (174, 7, 11, 175), (7, 6, 10, 11), (5, 4, 8, 9), (33, 32, 20, 21), (115, 114, 12, 13), (117, 115, 13, 79), (193, 108, 15, 176), (68, 71, 19, 16), (69, 70, 17, 18), (192, 69, 18, 177), (106, 68, 16, 81), (37, 36, 26, 27), (89, 33, 21, 83), (181, 35, 23, 178), (35, 34, 22, 23), (101, 56, 29, 87), (39, 38, 24, 25), (91, 39, 25, 85), (182, 37, 27, 179), (87, 29, 41, 93), (189, 58, 31, 180), (58, 57, 30, 31), (56, 59, 28, 29), (15, 14, 34, 35), (176, 15, 35, 181), (79, 13, 33, 89), (13, 12, 32, 33), (178, 23, 37, 182), (83, 21, 39, 91), (21, 20, 38, 39), (23, 22, 36, 37), (166, 183, 43, 42), (99, 52, 46, 95), (31, 30, 42, 43), (29, 28, 40, 41), (195, 194, 48, 50), (188, 54, 45, 184), (52, 55, 44, 46), (54, 53, 47, 45), (186, 49, 51, 187), (199, 195, 50, 97), (197, 196, 51, 49), (203, 197, 49, 186), (31, 43, 53, 54), (40, 28, 55, 52), (180, 31, 54, 188), (92, 40, 52, 99), (25, 24, 59, 56), (27, 26, 57, 58), (179, 27, 58, 189), (85, 25, 56, 101), (105, 66, 62, 102), (191, 67, 63, 190), (67, 64, 60, 63), (66, 65, 61, 62), (1, 0, 65, 66), (3, 2, 64, 67), (173, 3, 67, 191), (73, 1, 66, 105), (102, 62, 68, 106), (190, 63, 69, 192), (63, 60, 70, 69), (62, 61, 71, 68), (61, 103, 107, 71), (131, 102, 106, 133), (118, 73, 105, 132), (0, 72, 104, 65), (65, 104, 103, 61), (132, 105, 102, 131), (124, 85, 101, 130), (24, 84, 100, 59), (144, 92, 99, 129), (28, 86, 98, 55), (194, 198, 96, 48), (200, 199, 97, 148), (48, 96, 97, 50), (55, 98, 94, 44), (129, 99, 95, 146), (41, 40, 92, 93), (123, 83, 91, 127), (20, 82, 90, 38), (121, 79, 89, 126), (12, 78, 88, 32), (59, 100, 86, 28), (125, 87, 93, 128), (38, 90, 84, 24), (127, 91, 85, 124), (130, 101, 87, 125), (32, 88, 82, 20), (126, 89, 83, 123), (133, 106, 81, 122), (71, 107, 80, 19), (114, 116, 78, 12), (154, 117, 79, 121), (4, 74, 76, 8), (19, 80, 74, 4), (122, 81, 75, 119), (119, 75, 77, 120), (1, 73, 72, 0), (120, 77, 117, 154), (8, 76, 116, 114), (175, 11, 108, 193), (77, 9, 115, 117), (9, 8, 114, 115), (11, 10, 109, 108), (76, 136, 155, 116), (158, 120, 154, 172), (157, 119, 120, 158), (160, 122, 119, 157), (172, 154, 121, 159), (171, 133, 122, 160), (164, 126, 123, 161), (168, 130, 125, 163), (165, 127, 124, 162), (163, 125, 128, 166), (159, 121, 126, 164), (161, 123, 127, 165), (167, 129, 146, 185), (202, 200, 148, 187), (183, 144, 129, 167), (162, 124, 130, 168), (170, 132, 131, 169), (156, 118, 132, 170), (169, 131, 133, 171), (103, 151, 153, 107), (72, 134, 152, 104), (104, 152, 151, 103), (84, 140, 150, 100), (86, 141, 149, 98), (198, 201, 147, 96), (96, 147, 148, 97), (98, 149, 145, 94), (93, 92, 144, 128), (82, 139, 143, 90), (78, 137, 142, 88), (100, 150, 141, 86), (90, 143, 140, 84), (88, 142, 139, 82), (107, 153, 138, 80), (116, 155, 137, 78), (74, 135, 136, 76), (80, 138, 135, 74), (73, 118, 134, 72), (60, 169, 171, 70), (2, 156, 170, 64), (64, 170, 169, 60), (26, 162, 168, 57), (43, 183, 167, 53), (196, 202, 187, 51), (53, 167, 185, 47), (22, 161, 165, 36), (14, 159, 164, 34), (30, 163, 166, 42), (36, 165, 162, 26), (57, 168, 163, 30), (34, 164, 161, 22), (70, 171, 160, 17), (109, 172, 159, 14), (17, 160, 157, 6), (6, 157, 158, 10), (10, 158, 172, 109), (136, 175, 193, 155), (151, 190, 192, 153), (134, 173, 191, 152), (152, 191, 190, 151), (140, 179, 189, 150), (141, 180, 188, 149), (201, 203, 186, 147), (147, 186, 187, 148), (149, 188, 184, 145), (128, 144, 183, 166), (139, 178, 182, 143), (137, 176, 181, 142), (150, 189, 180, 141), (143, 182, 179, 140), (142, 181, 178, 139), (153, 192, 177, 138), (155, 193, 176, 137), (135, 174, 175, 136), (138, 177, 174, 135), (118, 156, 173, 134), (145, 184, 203, 201), (47, 185, 202, 196), (94, 145, 201, 198), (185, 146, 200, 202), (146, 95, 199, 200), (44, 94, 198, 194), (184, 45, 197, 203), (45, 47, 196, 197), (95, 46, 195, 199), (46, 44, 194, 195)])
me_cube_007.use_remesh_preserve_volume = False
me_cube_007.use_remesh_preserve_attributes = False
me_cube_007.use_mirror_vertex_groups = False
me_cube_007.update()
me_cube_006 = bpy.data.meshes.new('Cube.006')
me_cube_006.from_pydata([(0.04042, 1.224, -0.3959), (-0.05067, 1.236, -0.3616), (0.03948, 1.156, -0.4034), (-0.04693, 1.176, -0.3688), (0.03065, 1.224, -0.4717), (-0.04177, 1.228, -0.4768), (0.03628, 1.148, -0.4801), (-0.03811, 1.165, -0.4838), (0.03782, 1.205, -0.6177), (-0.02993, 1.208, -0.6225), (0.0385, 1.146, -0.6166), (-0.0311, 1.162, -0.62), (0.0319, 1.201, -0.7179), (-0.02194, 1.203, -0.7158), (0.03227, 1.155, -0.7127), (-0.02341, 1.169, -0.7093), (0.02996, 1.251, -0.3011), (-0.04672, 1.23, -0.3045), (0.03587, 1.151, -0.309), (-0.04353, 1.148, -0.3105), (-0.04098, 1.169, -0.501), (0.03517, 1.152, -0.4972), (0.03443, 1.216, -0.4985), (-0.0397, 1.22, -0.5037), (-0.03203, 1.162, -0.6137), (-0.03085, 1.209, -0.6163), (0.03813, 1.147, -0.6103), (0.03745, 1.205, -0.6115)], [], [(1, 3, 19, 17), (26, 24, 11, 10), (3, 1, 5, 7), (1, 0, 4, 5), (2, 3, 7, 6), (0, 2, 6, 4), (8, 10, 14, 12), (27, 26, 10, 8), (24, 25, 9, 11), (25, 27, 8, 9), (12, 14, 15, 13), (11, 9, 13, 15), (9, 8, 12, 13), (10, 11, 15, 14), (16, 17, 19, 18), (0, 1, 17, 16), (3, 2, 18, 19), (2, 0, 16, 18), (5, 4, 22, 23), (7, 5, 23, 20), (4, 6, 21, 22), (6, 7, 20, 21), (23, 22, 27, 25), (20, 23, 25, 24), (22, 21, 26, 27), (21, 20, 24, 26)])
me_cube_006.use_remesh_preserve_volume = False
me_cube_006.use_remesh_preserve_attributes = False
me_cube_006.use_mirror_vertex_groups = False
me_cube_006.update()
me_cube_005 = bpy.data.meshes.new('Cube.005')
me_cube_005.from_pydata([(-0.05952, 1.226, -0.3834), (-0.1295, 1.237, -0.3636), (-0.05611, 1.167, -0.3879), (-0.1203, 1.187, -0.3694), (-0.06363, 1.223, -0.455), (-0.1247, 1.226, -0.4593), (-0.05888, 1.159, -0.4621), (-0.1216, 1.173, -0.4652), (-0.06002, 1.205, -0.5633), (-0.1172, 1.208, -0.5673), (-0.05944, 1.156, -0.5623), (-0.1182, 1.169, -0.5652), (-0.06526, 1.202, -0.6374), (-0.11, 1.204, -0.6357), (-0.06494, 1.164, -0.6331), (-0.1112, 1.176, -0.6303), (-0.06114, 1.251, -0.31), (-0.1329, 1.232, -0.3132), (-0.04511, 1.17, -0.3141), (-0.1198, 1.166, -0.3171), (-0.124, 1.176, -0.4797), (-0.05982, 1.162, -0.4765), (-0.06044, 1.216, -0.4776), (-0.1229, 1.219, -0.482), (-0.119, 1.169, -0.56), (-0.118, 1.209, -0.5621), (-0.05975, 1.156, -0.557), (-0.06033, 1.206, -0.558)], [], [(1, 3, 19, 17), (26, 24, 11, 10), (3, 1, 5, 7), (1, 0, 4, 5), (2, 3, 7, 6), (0, 2, 6, 4), (8, 10, 14, 12), (27, 26, 10, 8), (24, 25, 9, 11), (25, 27, 8, 9), (12, 14, 15, 13), (11, 9, 13, 15), (9, 8, 12, 13), (10, 11, 15, 14), (16, 17, 19, 18), (0, 1, 17, 16), (3, 2, 18, 19), (2, 0, 16, 18), (5, 4, 22, 23), (7, 5, 23, 20), (4, 6, 21, 22), (6, 7, 20, 21), (23, 22, 27, 25), (20, 23, 25, 24), (22, 21, 26, 27), (21, 20, 24, 26)])
me_cube_005.use_remesh_preserve_volume = False
me_cube_005.use_remesh_preserve_attributes = False
me_cube_005.use_mirror_vertex_groups = False
me_cube_005.update()
me_cube_004 = bpy.data.meshes.new('Cube.004')
me_cube_004.from_pydata([(0.1276, 1.235, -0.3826), (0.03401, 1.247, -0.3493), (0.1268, 1.166, -0.3903), (0.03796, 1.186, -0.3565), (0.119, 1.234, -0.4847), (0.04514, 1.238, -0.4913), (0.1249, 1.156, -0.4932), (0.049, 1.173, -0.4983), (0.1308, 1.213, -0.6473), (0.06167, 1.216, -0.6534), (0.1314, 1.153, -0.6461), (0.06043, 1.169, -0.6509), (0.1257, 1.21, -0.7433), (0.07065, 1.212, -0.7422), (0.1259, 1.163, -0.7381), (0.06902, 1.177, -0.7356), (0.1152, 1.262, -0.286), (0.037, 1.241, -0.2909), (0.1214, 1.161, -0.294), (0.04036, 1.158, -0.297), (0.04639, 1.172, -0.5159), (0.1241, 1.155, -0.5107), (0.1233, 1.22, -0.512), (0.04775, 1.224, -0.5187), (0.05937, 1.169, -0.6445), (0.06062, 1.217, -0.647), (0.131, 1.153, -0.6397), (0.1303, 1.213, -0.6409)], [], [(1, 3, 19, 17), (26, 24, 11, 10), (3, 1, 5, 7), (1, 0, 4, 5), (2, 3, 7, 6), (0, 2, 6, 4), (8, 10, 14, 12), (27, 26, 10, 8), (24, 25, 9, 11), (25, 27, 8, 9), (12, 14, 15, 13), (11, 9, 13, 15), (9, 8, 12, 13), (10, 11, 15, 14), (16, 17, 19, 18), (0, 1, 17, 16), (3, 2, 18, 19), (2, 0, 16, 18), (5, 4, 22, 23), (7, 5, 23, 20), (4, 6, 21, 22), (6, 7, 20, 21), (23, 22, 27, 25), (20, 23, 25, 24), (22, 21, 26, 27), (21, 20, 24, 26)])
me_cube_004.use_remesh_preserve_volume = False
me_cube_004.use_remesh_preserve_attributes = False
me_cube_004.use_mirror_vertex_groups = False
me_cube_004.update()
me_cube_003 = bpy.data.meshes.new('Cube.003')
me_cube_003.from_pydata([(0.1981, 1.228, -0.3646), (0.1013, 1.243, -0.3436), (0.1965, 1.159, -0.3723), (0.1045, 1.181, -0.3503), (0.1982, 1.227, -0.4538), (0.1259, 1.233, -0.4698), (0.2032, 1.15, -0.4615), (0.129, 1.168, -0.4763), (0.2315, 1.205, -0.6088), (0.1639, 1.211, -0.6237), (0.2305, 1.146, -0.6075), (0.1611, 1.163, -0.6214), (0.2379, 1.203, -0.691), (0.1833, 1.206, -0.697), (0.2363, 1.156, -0.6857), (0.18, 1.171, -0.6906), (0.1674, 1.245, -0.2572), (0.08209, 1.257, -0.3296), (0.172, 1.143, -0.2643), (0.08404, 1.173, -0.3351), (0.1309, 1.167, -0.4902), (0.2068, 1.148, -0.475), (0.2079, 1.213, -0.4764), (0.1339, 1.219, -0.4927), (0.1593, 1.164, -0.6152), (0.1621, 1.211, -0.6176), (0.2292, 1.146, -0.6012), (0.2302, 1.206, -0.6025)], [], [(1, 3, 19, 17), (26, 24, 11, 10), (3, 1, 5, 7), (1, 0, 4, 5), (2, 3, 7, 6), (0, 2, 6, 4), (8, 10, 14, 12), (27, 26, 10, 8), (24, 25, 9, 11), (25, 27, 8, 9), (12, 14, 15, 13), (11, 9, 13, 15), (9, 8, 12, 13), (10, 11, 15, 14), (16, 17, 19, 18), (0, 1, 17, 16), (3, 2, 18, 19), (2, 0, 16, 18), (5, 4, 22, 23), (7, 5, 23, 20), (4, 6, 21, 22), (6, 7, 20, 21), (23, 22, 27, 25), (20, 23, 25, 24), (22, 21, 26, 27), (21, 20, 24, 26)])
me_cube_003.use_remesh_preserve_volume = False
me_cube_003.use_remesh_preserve_attributes = False
me_cube_003.use_mirror_vertex_groups = False
me_cube_003.update()
me_cube_002 = bpy.data.meshes.new('Cube.002')
me_cube_002.from_pydata([(0.04954, 1.149, 0.1337), (-0.09825, 1.242, 0.09435), (-0.01771, 1.129, -0.0291), (-0.1655, 1.221, -0.06843), (0.1849, 1.113, -0.03512), (0.1901, 1.232, -0.05283), (0.1353, 1.13, -0.1563), (0.1405, 1.249, -0.174), (0.2666, 1.109, -0.1302), (0.2351, 1.231, -0.1476), (0.2407, 1.116, -0.2377), (0.2091, 1.238, -0.2552), (0.3129, 1.142, -0.306), (0.2838, 1.215, -0.3152), (0.2771, 1.126, -0.3795), (0.2427, 1.224, -0.3954), (0.1559, 1.126, -0.1814), (0.2059, 1.117, -0.0638), (0.141, 1.237, -0.1987), (0.191, 1.228, -0.08109), (0.2342, 1.119, -0.2164), (0.2008, 1.243, -0.2344), (0.2274, 1.236, -0.1246), (0.2608, 1.113, -0.1066), (0.3583, 1.129, -0.36), (0.3255, 1.223, -0.369), (0.3422, 1.139, -0.3829), (0.3094, 1.232, -0.3919)], [], [(1, 3, 2, 0), (23, 20, 10, 8), (3, 1, 5, 7), (1, 0, 4, 5), (0, 2, 6, 4), (2, 3, 7, 6), (10, 11, 15, 14), (20, 21, 11, 10), (21, 22, 9, 11), (22, 23, 8, 9), (15, 13, 25, 27), (11, 9, 13, 15), (9, 8, 12, 13), (8, 10, 14, 12), (5, 4, 17, 19), (7, 5, 19, 18), (6, 7, 18, 16), (4, 6, 16, 17), (19, 17, 23, 22), (18, 19, 22, 21), (16, 18, 21, 20), (17, 16, 20, 23), (25, 24, 26, 27), (13, 12, 24, 25), (12, 14, 26, 24), (14, 15, 27, 26)])
me_cube_002.use_remesh_preserve_volume = False
me_cube_002.use_remesh_preserve_attributes = False
me_cube_002.use_mirror_vertex_groups = False
me_cube_002.update()
me_cube_001 = bpy.data.meshes.new('Cube.001')
me_cube_001.from_pydata([(0.3003, 0.4112, 1.715), (0.1439, 0.5544, 2.016), (-0.395, 0.5544, 2.016), (-0.4406, 0.4112, 1.703), (0.2542, 0.6506, 1.031), (0.1181, 0.9754, 1.401), (-0.3615, 0.9754, 1.401), (-0.4021, 0.6506, 1.019), (0.09748, 0.86, 0.883), (0.07858, 1.083, 1.009), (-0.336, 1.043, 1.02), (-0.2803, 0.86, 0.926), (0.173, 1.054, 0.1445), (0.09844, 1.203, 0.1767), (-0.1203, 1.203, 0.1767), (-0.1389, 1.054, 0.1445), (0.1648, 1.123, -0.07297), (0.0902, 1.274, -0.09209), (-0.1113, 1.274, -0.1172), (-0.1298, 1.123, -0.09812), (0.3074, 1.167, -0.1929), (0.1818, 1.322, -0.1714), (-0.1462, 1.318, -0.234), (-0.1794, 1.167, -0.2149), (0.202, 1.146, -0.3109), (0.101, 1.256, -0.3737), (-0.1118, 1.228, -0.4268), (-0.1305, 1.168, -0.3937), (0.234, 1.17, -0.4315), (0.1373, 1.241, -0.4164), (-0.1081, 1.227, -0.4258), (-0.1267, 1.167, -0.3926), (0.1124, 1.191, -0.4193), (0.05794, 1.205, -0.4253), (-0.04577, 1.205, -0.4232), (-0.05244, 1.191, -0.4173), (0.08803, 0.9713, 0.9462), (-0.3031, 0.9713, 0.9677), (0.1357, 1.129, 0.1606), (-0.1296, 1.129, 0.1606), (0.128, 1.204, -0.03647), (-0.1205, 1.198, -0.1077), (0.2411, 1.248, -0.1564), (-0.1628, 1.242, -0.2244), (0.1666, 1.221, -0.3767), (-0.123, 1.22, -0.4184), (0.1956, 1.232, -0.4175), (-0.1192, 1.219, -0.4173), (0.08791, 1.219, -0.4228), (-0.04635, 1.219, -0.4208), (-0.09682, 1.083, 1.009), (-0.02887, 0.86, 0.9024), (-0.0002151, 1.203, 0.1767), (0.03237, 1.054, 0.1445), (-0.0006548, 1.274, -0.1034), (0.03193, 1.123, -0.08431), (0.0339, 1.32, -0.1996), (0.08788, 1.167, -0.2028), (0.003246, 1.244, -0.3997), (0.0462, 1.146, -0.3571), (0.0642, 1.238, -0.4312), (0.0924, 1.172, -0.4288), (0.01117, 1.205, -0.4243), (0.03806, 1.191, -0.4184), (0.02737, 1.219, -0.4219), (0.09153, 0.9301, 0.9228), (0.1495, 1.101, 0.1546), (0.1416, 1.174, -0.04999), (0.2656, 1.218, -0.1699), (0.1797, 1.193, -0.3523), (0.209, 1.219, -0.4257), (0.09697, 1.208, -0.4215), (-0.2876, 0.9301, 0.9522), (-0.133, 1.101, 0.1546), (-0.124, 1.17, -0.1041), (-0.169, 1.214, -0.2209), (-0.1257, 1.201, -0.4092), (-0.122, 1.2, -0.4082), (-0.04861, 1.208, -0.4195), (0.03133, 1.208, -0.4206), (0.2772, 0.5461, 1.377), (0.131, 0.8972, 1.823), (-0.4214, 0.5461, 1.365), (-0.3782, 0.8972, 1.823), (0.08752, 1.137, 0.6345), (-0.2604, 1.128, 0.6516), (0.1315, 0.9475, 0.5505), (-0.163, 0.9475, 0.5742), (-0.2295, 1.034, 0.6214), (0.1095, 1.042, 0.5925), (-0.001301, 0.9475, 0.5612), (-0.05333, 1.137, 0.6345), (-0.218, 0.9985, 0.6103), (0.1176, 1.007, 0.577)], [], [(0, 1, 2, 3), (4, 7, 11, 51, 8), (81, 80, 4, 5), (80, 82, 7, 4), (82, 83, 6, 7), (83, 81, 5, 6), (91, 84, 13, 52), (7, 6, 10, 37, 72, 11), (6, 5, 9, 50, 10), (5, 4, 8, 65, 36, 9), (5, 6, 7, 4), (53, 15, 19, 55), (93, 86, 12, 66), (90, 87, 15, 53), (88, 85, 14, 39), (54, 17, 21, 56), (39, 14, 18, 41), (52, 13, 17, 54), (66, 12, 16, 67), (56, 21, 25, 58), (67, 16, 20, 68), (55, 19, 23, 57), (41, 18, 22, 43), (59, 27, 31, 61), (68, 20, 24, 69), (57, 23, 27, 59), (43, 22, 26, 45), (60, 29, 33, 62), (45, 26, 30, 47), (58, 25, 29, 60), (69, 24, 28, 70), (64, 49, 34, 62), (70, 28, 32, 71), (61, 31, 35, 63), (47, 30, 34, 49), (77, 47, 49, 78), (29, 46, 48, 33), (79, 78, 49, 64), (25, 44, 46, 29), (76, 45, 47, 77), (75, 43, 45, 76), (21, 42, 44, 25), (74, 41, 43, 75), (17, 40, 42, 21), (13, 38, 40, 17), (73, 39, 41, 74), (92, 88, 39, 73), (84, 89, 38, 13), (71, 79, 64, 48), (28, 61, 63, 32), (48, 64, 62, 33), (26, 58, 60, 30), (30, 60, 62, 34), (20, 57, 59, 24), (24, 59, 61, 28), (16, 55, 57, 20), (22, 56, 58, 26), (14, 52, 54, 18), (18, 54, 56, 22), (86, 90, 53, 12), (12, 53, 55, 16), (85, 91, 52, 14), (32, 63, 79, 71), (87, 92, 73, 15), (15, 73, 74, 19), (19, 74, 75, 23), (23, 75, 76, 27), (27, 76, 77, 31), (63, 35, 78, 79), (31, 77, 78, 35), (46, 70, 71, 48), (44, 69, 70, 46), (42, 68, 69, 44), (40, 67, 68, 42), (38, 66, 67, 40), (89, 93, 66, 38), (2, 1, 81, 83), (3, 2, 83, 82), (0, 3, 82, 80), (1, 0, 80, 81), (36, 65, 93, 89), (11, 72, 92, 87), (10, 50, 91, 85), (8, 51, 90, 86), (9, 36, 89, 84), (72, 37, 88, 92), (37, 10, 85, 88), (51, 11, 87, 90), (65, 8, 86, 93), (50, 9, 84, 91)])
me_cube_001.use_remesh_preserve_volume = False
me_cube_001.use_remesh_preserve_attributes = False
me_cube_001.use_mirror_vertex_groups = False
me_cube_001.update()
me_cube = bpy.data.meshes.new('Cube')
me_cube.from_pydata([(-0.4302, -0.5344, -0.1063), (-0.5009, -0.6234, 1.454), (-0.4302, 0.5344, -0.1063), (-0.3097, -0.6512, 1.594), (-0.5009, 0.6234, 1.454), (-0.3667, -0.3841, 0.09319), (-0.3097, 0.6512, 1.594), (-0.2791, -0.7174, 1.883), (-0.4303, -0.4227, 2.005), (-0.2715, -0.5136, 0.4508), (-0.3667, 0.3841, 0.09319), (-0.2791, 0.7174, 1.883), (-0.3318, -0.2947, 2.087), (-0.2345, -0.2114, 2.189), (-0.4303, 0.4227, 2.005), (0.1393, -0.2947, 2.087), (0.1782, -0.227, 2.141), (0.4661, -0.5136, 0.4981), (-0.2715, 0.5136, 0.4508), (-0.09067, -0.7174, 1.883), (0.356, -0.4227, 1.998), (-0.3318, 0.2947, 2.087), (0.4175, -0.6425, -0.007212), (0.3, -0.5385, -0.1682), (-0.2345, 0.2114, 2.189), (0.6063, -0.6234, 1.272), (0.108, -0.6512, 1.594), (0.1393, 0.2947, 2.087), (0.1782, 0.227, 2.141), (0.4661, 0.5136, 0.4981), (-0.09067, 0.7174, 1.883), (0.356, 0.4227, 1.998), (0.4175, 0.6425, -0.007212), (0.3, 0.5385, -0.1682), (0.6063, 0.6234, 1.272), (0.108, 0.6512, 1.594), (-0.5009, 0.0, 1.806), (0.4661, 0.0, 0.4981), (0.4175, 0.0, -0.007212), (-0.2715, 0.0, 0.4508), (0.6063, 0.0, 1.623), (-0.4508, 0.0, 0.009324), (-0.4303, 0.0, 1.921), (0.356, 0.0, 1.914), (-0.3318, 0.0, 2.019), (0.1393, 0.0, 2.019), (0.3, 0.0, -0.4374), (-0.5108, 0.0, -0.5862), (-0.2345, 0.0, 2.189), (0.1782, 0.0, 2.105), (-0.1992, 0.0, 2.36), (0.2696, 0.0, 2.314), (0.503, 0.0, 0.8625), (-0.3439, 0.0, 0.8918), (-0.5108, 0.0, -0.5862), (0.3, 0.0, -0.4374), (-0.3318, 0.03901, 2.019), (0.1782, 0.03901, 2.105), (0.356, 0.07223, 1.922), (-0.5051, 0.2527, -0.4112), (0.4175, 0.1185, -0.007212), (-0.4303, 0.07223, 1.929), (0.503, 0.09877, 0.8497), (0.2807, 0.3174, -0.3286), (-0.3439, 0.09877, 0.879), (0.1393, 0.03901, 2.019), (0.6063, 0.115, 1.559), (0.2696, 0.03901, 2.314), (-0.1992, 0.03901, 2.36), (-0.4102, 0.1666, 0.1597), (-0.4297, 0.2134, 0.08242), (-0.317, 0.2598, 0.0005284), (0.2435, 0.294, -0.1712), (-0.3849, 0.1172, 0.1827), (-0.4329, 0.1509, 0.09793), (-0.4134, 0.09606, 0.1752), (-0.4431, 0.08867, -0.02149), (-0.3001, 0.1144, 0.4022), (-0.3318, -0.03901, 2.019), (0.1782, -0.03901, 2.105), (0.356, -0.07223, 1.922), (-0.5051, -0.2527, -0.4112), (0.4175, -0.1185, -0.007212), (-0.4303, -0.07223, 1.929), (0.503, -0.09877, 0.8497), (0.2807, -0.3174, -0.3286), (-0.3439, -0.09877, 0.879), (0.1393, -0.03901, 2.019), (0.6063, -0.115, 1.559), (0.2696, -0.03901, 2.314), (-0.1992, -0.03901, 2.36), (-0.4102, -0.1666, 0.1597), (-0.4297, -0.2134, 0.08242), (-0.317, -0.2598, 0.0005284), (0.2435, -0.294, -0.1712), (-0.3849, -0.1172, 0.1827), (-0.4329, -0.1509, 0.09793), (-0.4134, -0.09606, 0.1752), (-0.4431, -0.08867, -0.02149), (-0.3001, -0.1144, 0.4022), (-0.3961, -0.4782, 0.09118), (-0.4157, -0.4897, 0.0139), (-0.4308, -0.02132, 0.02835), (-0.3881, -0.02132, 0.1982), (-0.3127, -0.05312, 0.3963), (-0.2442, -0.385, 0.4284), (-0.3708, -0.5411, 0.1142), (-0.4135, -0.4192, -0.05567), (0.2713, -0.3984, -0.2594), (-0.317, -0.4207, -0.1139), (0.503, -0.5353, 0.7932), (-0.3439, -0.5353, 0.8224), (0.2696, -0.2114, 2.314), (-0.1992, -0.2114, 2.36), (-0.317, -0.2234, 0.02642), (0.2372, -0.2704, -0.1513), (-0.5009, -0.115, 1.741), (-0.2345, -0.03901, 2.189), (0.4661, -0.09477, 0.4981), (-0.2715, -0.09477, 0.4508), (-0.3961, 0.4782, 0.09118), (-0.4157, 0.4897, 0.0139), (-0.4308, 0.02132, 0.02835), (-0.3881, 0.02132, 0.1982), (-0.3127, 0.05312, 0.3963), (-0.2442, 0.385, 0.4284), (-0.3708, 0.5411, 0.1142), (-0.4135, 0.4192, -0.05567), (0.2713, 0.3984, -0.2594), (-0.317, 0.4207, -0.1139), (0.503, 0.5353, 0.7932), (-0.3439, 0.5353, 0.8224), (0.2696, 0.2114, 2.314), (-0.1992, 0.2114, 2.36), (-0.317, 0.2234, 0.02642), (0.2372, 0.2704, -0.1513), (-0.5009, 0.115, 1.741), (-0.2345, 0.03901, 2.189), (0.4661, 0.09477, 0.4981), (-0.2715, 0.09477, 0.4508)], [(54, 55)], [(138, 62, 52, 37), (53, 36, 136, 64), (124, 77, 73, 123), (43, 58, 65, 45), (91, 92, 101, 100), (15, 16, 13, 12), (49, 57, 67, 51), (95, 91, 100, 106), (81, 98, 102, 54), (5, 0, 23, 22), (9, 17, 110, 111), (62, 66, 40, 52), (4, 14, 11, 6), (0, 109, 108, 23), (5, 106, 107, 0), (93, 114, 115, 94), (20, 15, 12, 8), (69, 120, 121, 70), (54, 102, 103, 41), (25, 26, 3, 1), (41, 103, 104, 39), (33, 63, 72, 128), (29, 130, 62, 138), (123, 73, 69, 75), (139, 18, 125, 77), (18, 10, 126, 125), (130, 34, 66, 62), (80, 87, 15, 20), (106, 100, 101, 107), (31, 14, 21, 27), (102, 96, 97, 103), (10, 2, 127, 126), (1, 3, 7, 8), (118, 82, 38, 37), (68, 67, 132, 133), (16, 112, 113, 13), (78, 117, 48, 44), (26, 19, 7, 3), (35, 6, 11, 30), (111, 110, 25, 1), (58, 31, 27, 65), (9, 5, 22, 17), (116, 83, 42, 36), (14, 31, 30, 11), (134, 135, 46, 54), (71, 72, 135, 134), (20, 19, 26, 25), (138, 37, 38, 60), (119, 99, 105, 9), (127, 76, 70, 121), (90, 113, 112, 89), (139, 64, 131, 18), (8, 7, 19, 20), (32, 60, 63, 33), (137, 48, 50, 68), (84, 52, 40, 88), (79, 89, 112, 16), (98, 92, 96, 102), (45, 65, 57, 49), (39, 139, 77, 124), (114, 54, 46, 115), (85, 94, 115, 55), (59, 2, 129, 71), (77, 125, 126, 73), (73, 126, 120, 69), (54, 46, 47, 63, 59), (56, 44, 48, 137), (27, 21, 24, 28), (2, 33, 128, 129), (59, 54, 122, 76), (18, 131, 130, 29), (57, 28, 132, 67), (54, 59, 71, 134), (66, 34, 31, 58), (50, 51, 67, 68), (9, 105, 106, 5), (10, 32, 33, 2), (81, 93, 109, 0), (119, 9, 111, 86), (88, 80, 20, 25), (83, 78, 44, 42), (99, 95, 106, 105), (82, 85, 55, 38), (86, 111, 1, 116), (87, 79, 16, 15), (118, 37, 52, 84), (117, 90, 50, 48), (21, 56, 137, 24), (129, 128, 72, 71), (64, 136, 4, 131), (39, 53, 64, 139), (47, 46, 63), (63, 55, 135, 72), (18, 29, 32, 10), (2, 59, 76, 127), (4, 136, 61, 14), (40, 66, 58, 43), (14, 61, 56, 21), (28, 24, 133, 132), (61, 42, 44, 56), (126, 127, 121, 120), (131, 4, 34, 130), (60, 38, 55, 63), (54, 41, 123, 122), (76, 122, 74, 70), (31, 34, 35, 30), (75, 69, 70, 74), (24, 137, 68, 133), (122, 123, 75, 74), (29, 138, 60, 32), (136, 36, 42, 61), (65, 27, 28, 57), (41, 39, 124, 123), (34, 4, 6, 35), (39, 119, 86, 53), (23, 108, 94, 85), (110, 84, 88, 25), (39, 104, 99, 119), (104, 103, 95, 99), (49, 51, 89, 79), (1, 8, 83, 116), (54, 114, 93, 81), (53, 86, 116, 36), (12, 13, 117, 78), (45, 49, 79, 87), (0, 107, 98, 81), (22, 23, 85, 82), (40, 43, 80, 88), (107, 101, 92, 98), (8, 12, 78, 83), (103, 97, 91, 95), (97, 96, 92, 91), (13, 113, 90, 117), (17, 22, 82, 118), (43, 45, 87, 80), (17, 118, 84, 110), (50, 90, 89, 51), (109, 93, 94, 108), (54, 81, 85, 47, 46), (47, 85, 46)])
me_cube.use_remesh_preserve_volume = False
me_cube.use_remesh_preserve_attributes = False
me_cube.use_mirror_vertex_groups = False
me_cube.update()
me_plane_001 = bpy.data.meshes.new('Plane.001')
me_plane_001.from_pydata([(-1.0, -1.0, 0.0), (1.0, -1.0, 0.0), (-1.0, 1.0, 0.0), (1.0, 1.0, 0.0)], [], [(0, 1, 3, 2)])
me_plane_001.materials.append(mat_lightback)
me_plane_001.use_remesh_preserve_volume = False
me_plane_001.use_remesh_preserve_attributes = False
me_plane_001.use_mirror_vertex_groups = False
me_plane_001.update()
me_plane = bpy.data.meshes.new('Plane')
me_plane.from_pydata([(-1.0, -0.6, 1.788e-07), (1.0, -0.6, 1.788e-07), (-1.0, 5.4, -5.96e-08), (1.0, 5.4, -5.96e-08)], [], [(0, 1, 3, 2)])
me_plane.materials.append(mat_mylight)
me_plane.use_remesh_preserve_volume = False
me_plane.use_remesh_preserve_attributes = False
me_plane.use_mirror_vertex_groups = False
me_plane.update()

# ---- objects
ob_head = bpy.data.objects.new('Head', me_cube_009)
ob_leg = bpy.data.objects.new('Leg', me_cube_007)
ob_unnamedfinger = bpy.data.objects.new('UnnamedFinger', me_cube_006)
ob_littlefinger = bpy.data.objects.new('LittleFinger', me_cube_005)
ob_midfinger = bpy.data.objects.new('MidFinger', me_cube_004)
ob_pointerfinger = bpy.data.objects.new('PointerFinger', me_cube_003)
ob_bigfinger = bpy.data.objects.new('BigFinger', me_cube_002)
ob_arms = bpy.data.objects.new('Arms', me_cube_001)
ob_body = bpy.data.objects.new('Body', me_cube)
ob_lamp = bpy.data.objects.new('Lamp', light_lamp)
ob_camera = bpy.data.objects.new('Camera', cam_camera)
ob_backlight = bpy.data.objects.new('BackLight', me_plane_001)
ob_frontlight = bpy.data.objects.new('FrontLight', me_plane)

# ---- transforms, parenting, visibility, modifiers, constraints
ob_head.location = (0.0, 0.0, 0.0)
ob_head.lineart.crease_threshold = 0.0
_m = ob_head.modifiers.new('Mirror', 'MIRROR')
_m.use_clip = True
_m = ob_head.modifiers.new('Subsurf', 'SUBSURF')
_m.uv_smooth = 'PRESERVE_CORNERS'
_m.quality = 2
_m.levels = 2
_m.show_only_control_edges = False
_m = ob_head.modifiers.new('Auto Smooth', 'NODES')
_m.node_group = ng_auto_smooth
_gi = [s.identifier for s in ng_auto_smooth.interface.items_tree if s.item_type == 'SOCKET' and s.in_out == 'INPUT']
_m[_gi[1]] = 0.5236  # Angle
ob_leg.location = (0.0, 1.9, -7.3)
ob_leg.rotation_euler = (0.0, -0.0, -1.571)
ob_leg.hide_viewport = True
ob_leg.hide_render = True
ob_leg.lineart.crease_threshold = 0.0
_m = ob_leg.modifiers.new('Subsurf', 'SUBSURF')
_m.uv_smooth = 'PRESERVE_CORNERS'
_m.quality = 2
_m.levels = 2
_m.show_only_control_edges = False
_m = ob_leg.modifiers.new('Mirror', 'MIRROR')
_m.use_axis = (False, True, False)
ob_unnamedfinger.location = (0.0, 0.0, 0.0)
ob_unnamedfinger.hide_viewport = True
ob_unnamedfinger.hide_render = True
ob_unnamedfinger.lineart.crease_threshold = 0.0
_m = ob_unnamedfinger.modifiers.new('Subsurf', 'SUBSURF')
_m.uv_smooth = 'PRESERVE_CORNERS'
_m.quality = 2
_m.levels = 2
_m.show_only_control_edges = False
_m = ob_unnamedfinger.modifiers.new('Mirror', 'MIRROR')
_m.use_axis = (False, True, False)
ob_littlefinger.location = (0.0, 0.0, 0.0)
ob_littlefinger.hide_viewport = True
ob_littlefinger.hide_render = True
ob_littlefinger.lineart.crease_threshold = 0.0
_m = ob_littlefinger.modifiers.new('Subsurf', 'SUBSURF')
_m.uv_smooth = 'PRESERVE_CORNERS'
_m.quality = 2
_m.levels = 2
_m.show_only_control_edges = False
_m = ob_littlefinger.modifiers.new('Mirror', 'MIRROR')
_m.use_axis = (False, True, False)
ob_midfinger.location = (-0.003755, 0.0, 0.0)
ob_midfinger.hide_viewport = True
ob_midfinger.hide_render = True
ob_midfinger.lineart.crease_threshold = 0.0
_m = ob_midfinger.modifiers.new('Subsurf', 'SUBSURF')
_m.uv_smooth = 'PRESERVE_CORNERS'
_m.quality = 2
_m.levels = 2
_m.show_only_control_edges = False
_m = ob_midfinger.modifiers.new('Mirror', 'MIRROR')
_m.use_axis = (False, True, False)
ob_pointerfinger.location = (0.0, 0.0, -1.164e-10)
ob_pointerfinger.rotation_euler = (-0.0001935, -0.0008227, 7.124e-05)
ob_pointerfinger.hide_viewport = True
ob_pointerfinger.hide_render = True
ob_pointerfinger.lineart.crease_threshold = 0.0
_m = ob_pointerfinger.modifiers.new('Subsurf', 'SUBSURF')
_m.uv_smooth = 'PRESERVE_CORNERS'
_m.quality = 2
_m.levels = 2
_m.show_only_control_edges = False
_m = ob_pointerfinger.modifiers.new('Mirror', 'MIRROR')
_m.use_axis = (False, True, False)
ob_bigfinger.location = (0.0, -0.009724, 0.0)
ob_bigfinger.hide_viewport = True
ob_bigfinger.hide_render = True
ob_bigfinger.lineart.crease_threshold = 0.0
_m = ob_bigfinger.modifiers.new('Subsurf', 'SUBSURF')
_m.uv_smooth = 'PRESERVE_CORNERS'
_m.quality = 2
_m.levels = 2
_m.show_only_control_edges = False
_m = ob_bigfinger.modifiers.new('Mirror', 'MIRROR')
_m.use_axis = (False, True, False)
ob_arms.location = (0.0, 0.0, 0.0)
ob_arms.hide_viewport = True
ob_arms.hide_render = True
ob_arms.lineart.crease_threshold = 0.0
_m = ob_arms.modifiers.new('Subsurf', 'SUBSURF')
_m.uv_smooth = 'PRESERVE_CORNERS'
_m.quality = 2
_m.levels = 2
_m.show_only_control_edges = False
_m = ob_arms.modifiers.new('Mirror', 'MIRROR')
_m.use_axis = (False, True, False)
ob_body.location = (0.0, 0.0, 0.0)
ob_body.hide_viewport = True
ob_body.hide_render = True
ob_body.lineart.crease_threshold = 0.0
_m = ob_body.modifiers.new('Subsurf', 'SUBSURF')
_m.uv_smooth = 'PRESERVE_CORNERS'
_m.quality = 2
_m.levels = 2
_m.show_only_control_edges = False
ob_lamp.location = (4.076, 1.005, 5.904)
ob_lamp.rotation_euler = (0.6503, 0.05522, 1.866)
ob_lamp.lock_rotations_4d = False
ob_lamp.empty_display_type = 'ARROWS'
ob_lamp.color = (0.0, 0.0, 0.0, 0.0)
ob_lamp.hide_viewport = True
ob_lamp.lineart.crease_threshold = 0.0
ob_camera.location = (7.481, -6.508, 5.344)
ob_camera.rotation_euler = (1.109, 0.0, 0.8149)
ob_camera.lock_rotations_4d = False
ob_camera.empty_display_type = 'ARROWS'
ob_camera.color = (0.0, 0.0, 0.0, 0.0)
ob_camera.hide_viewport = True
ob_camera.display_type = 'WIRE'
ob_camera.lineart.crease_threshold = 0.0
ob_backlight.location = (8.727, 9.25, -2.243)
ob_backlight.rotation_euler = (-2.356, -1.57e-16, -3.84)
ob_backlight.scale = (2.5, 7.5, 2.5)
ob_backlight.visible_camera = False
ob_backlight.lineart.crease_threshold = 0.0
ob_frontlight.location = (-3.0, -6.0, 2.0)
ob_frontlight.rotation_euler = (-2.356, -1.57e-16, -0.7854)
ob_frontlight.scale = (2.5, 2.5, 2.5)
ob_frontlight.visible_camera = False
ob_frontlight.lineart.crease_threshold = 0.0

# ---- collection membership
col_collection_1.objects.link(ob_head)
col_collection_1.objects.link(ob_leg)
col_collection_1.objects.link(ob_unnamedfinger)
col_collection_1.objects.link(ob_littlefinger)
col_collection_1.objects.link(ob_midfinger)
col_collection_1.objects.link(ob_pointerfinger)
col_collection_1.objects.link(ob_bigfinger)
col_collection_1.objects.link(ob_arms)
col_collection_1.objects.link(ob_body)
col_collection_1.objects.link(ob_lamp)
col_collection_1.objects.link(ob_camera)
col_collection_2.objects.link(ob_backlight)
col_collection_2.objects.link(ob_frontlight)

# ---- scene / render settings (as saved in the file)
scene.camera = ob_camera
scene.frame_start = 1; scene.frame_end = 250; scene.frame_set(0)
scene.render.engine = 'CYCLES'
scene.render.resolution_percentage = 50
scene.render.dither_intensity = 0.0
scene.cycles.use_denoising = False
scene.cycles.samples = 128
scene.cycles.sampling_pattern = 'TABULATED_SOBOL'
scene.cycles.use_adaptive_sampling = False
scene.cycles.use_light_tree = False
scene.cycles.blur_glossy = 0.0
scene.cycles.sample_clamp_indirect = 0.0
scene.view_settings.view_transform = 'Standard'
bpy.context.view_layer.update()
